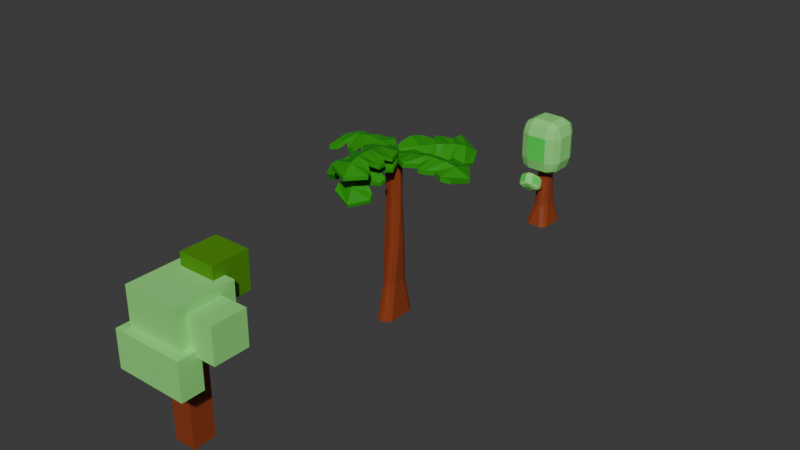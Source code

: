 # Source: arboles.blend  (saved by Blender 4.0.36; exported with 4.5.12 LTS)
import bpy
from mathutils import Matrix  # noqa: F401  (used for matrix-valued properties, if any)

bpy.ops.wm.read_factory_settings(use_empty=True)
scene = bpy.context.scene
scene.name = 'Scene'

# ---- collections
col_collection = bpy.data.collections.new('Collection'); scene.collection.children.link(col_collection)
col_palmeras = bpy.data.collections.new('palmeras'); scene.collection.children.link(col_palmeras)

# ---- materials (node trees are filled in below, after node groups)
mat_material = bpy.data.materials.new('Material')
mat_material.alpha_threshold = 0.0
mat_material.use_transparent_shadow = False
mat_material.roughness = 0.5
mat_material.line_color = (0.0, 0.0, 0.0, 1.0)
mat_material_001 = bpy.data.materials.new('Material.001')
mat_material_001.use_transparent_shadow = False
mat_material_004 = bpy.data.materials.new('Material.004')
mat_material_004.use_transparent_shadow = False
mat_material_003 = bpy.data.materials.new('Material.003')
mat_material_003.use_transparent_shadow = False
mat_material_005 = bpy.data.materials.new('Material.005')
mat_material_005.use_transparent_shadow = False
mat_material_002 = bpy.data.materials.new('Material.002')
mat_material_002.use_transparent_shadow = False
mat_material_006 = bpy.data.materials.new('Material.006')
mat_material_006.use_transparent_shadow = False
mat_material_007 = bpy.data.materials.new('Material.007')
mat_material_007.use_transparent_shadow = False
mat_material_014 = bpy.data.materials.new('Material.014')
mat_material_014.use_transparent_shadow = False
mat_material_008 = bpy.data.materials.new('Material.008')
mat_material_008.use_transparent_shadow = False
mat_material_009 = bpy.data.materials.new('Material.009')
mat_material_009.use_transparent_shadow = False
mat_material_010 = bpy.data.materials.new('Material.010')
mat_material_010.use_transparent_shadow = False
mat_material_011 = bpy.data.materials.new('Material.011')
mat_material_011.use_transparent_shadow = False
mat_material_012 = bpy.data.materials.new('Material.012')
mat_material_012.use_transparent_shadow = False
mat_material_013 = bpy.data.materials.new('Material.013')
mat_material_013.use_transparent_shadow = False
mat_material_015 = bpy.data.materials.new('Material.015')
mat_material_015.use_transparent_shadow = False
mat_material_016 = bpy.data.materials.new('Material.016')
mat_material_016.use_transparent_shadow = False
mat_material_019 = bpy.data.materials.new('Material.019')
mat_material_019.use_transparent_shadow = False
mat_material_017 = bpy.data.materials.new('Material.017')
mat_material_017.use_transparent_shadow = False
mat_material_018 = bpy.data.materials.new('Material.018')
mat_material_018.use_transparent_shadow = False
mat_material_020 = bpy.data.materials.new('Material.020')
mat_material_020.use_transparent_shadow = False

# ---- material node trees
mat_material.use_nodes = True; mat_material.node_tree.nodes.clear()
_N = mat_material.node_tree.nodes; _L = mat_material.node_tree.links
n0 = _N.new('ShaderNodeOutputMaterial'); n0.name = 'Material Output'; n0.location = (300, 300)
n1 = _N.new('ShaderNodeBsdfPrincipled'); n1.name = 'Principled BSDF'; n1.location = (10, 300)
n1.inputs[0].default_value = (0.2705, 0.04817, 0.0137, 1.0)
n1.inputs[3].default_value = 1.45
_L.new(n1.outputs[0], n0.inputs[0])
n0.is_active_output = True
mat_material_001.use_nodes = True; mat_material_001.node_tree.nodes.clear()
_N = mat_material_001.node_tree.nodes; _L = mat_material_001.node_tree.links
n0 = _N.new('ShaderNodeBsdfPrincipled'); n0.name = 'Principled BSDF'; n0.location = (10, 300)
n0.inputs[0].default_value = (0.2705, 0.7991, 0.2051, 1.0)
n0.inputs[3].default_value = 1.45
n1 = _N.new('ShaderNodeOutputMaterial'); n1.name = 'Material Output'; n1.location = (300, 300)
_L.new(n0.outputs[0], n1.inputs[0])
n1.is_active_output = True
mat_material_004.use_nodes = True; mat_material_004.node_tree.nodes.clear()
_N = mat_material_004.node_tree.nodes; _L = mat_material_004.node_tree.links
n0 = _N.new('ShaderNodeBsdfPrincipled'); n0.name = 'Principled BSDF'; n0.location = (10, 300)
n0.inputs[0].default_value = (0.05614, 0.7991, 0.08228, 1.0)
n0.inputs[3].default_value = 1.45
n1 = _N.new('ShaderNodeOutputMaterial'); n1.name = 'Material Output'; n1.location = (300, 300)
_L.new(n0.outputs[0], n1.inputs[0])
n1.is_active_output = True
mat_material_003.use_nodes = True; mat_material_003.node_tree.nodes.clear()
_N = mat_material_003.node_tree.nodes; _L = mat_material_003.node_tree.links
n0 = _N.new('ShaderNodeBsdfPrincipled'); n0.name = 'Principled BSDF'; n0.location = (10, 300)
n0.inputs[0].default_value = (0.2705, 0.7991, 0.2051, 1.0)
n0.inputs[3].default_value = 1.45
n1 = _N.new('ShaderNodeOutputMaterial'); n1.name = 'Material Output'; n1.location = (300, 300)
_L.new(n0.outputs[0], n1.inputs[0])
n1.is_active_output = True
mat_material_005.use_nodes = True; mat_material_005.node_tree.nodes.clear()
_N = mat_material_005.node_tree.nodes; _L = mat_material_005.node_tree.links
n0 = _N.new('ShaderNodeBsdfPrincipled'); n0.name = 'Principled BSDF'; n0.location = (10, 300)
n0.inputs[0].default_value = (0.05614, 0.7991, 0.08228, 1.0)
n0.inputs[3].default_value = 1.45
n1 = _N.new('ShaderNodeOutputMaterial'); n1.name = 'Material Output'; n1.location = (300, 300)
_L.new(n0.outputs[0], n1.inputs[0])
n1.is_active_output = True
mat_material_002.use_nodes = True; mat_material_002.node_tree.nodes.clear()
_N = mat_material_002.node_tree.nodes; _L = mat_material_002.node_tree.links
n0 = _N.new('ShaderNodeBsdfPrincipled'); n0.name = 'Principled BSDF'; n0.location = (10, 300)
n0.inputs[0].default_value = (0.2705, 0.7991, 0.2051, 1.0)
n0.inputs[3].default_value = 1.45
n1 = _N.new('ShaderNodeOutputMaterial'); n1.name = 'Material Output'; n1.location = (300, 300)
_L.new(n0.outputs[0], n1.inputs[0])
n1.is_active_output = True
mat_material_006.use_nodes = True; mat_material_006.node_tree.nodes.clear()
_N = mat_material_006.node_tree.nodes; _L = mat_material_006.node_tree.links
n0 = _N.new('ShaderNodeBsdfPrincipled'); n0.name = 'Principled BSDF'; n0.location = (10, 300)
n0.inputs[0].default_value = (0.05614, 0.7991, 0.08228, 1.0)
n0.inputs[3].default_value = 1.45
n1 = _N.new('ShaderNodeOutputMaterial'); n1.name = 'Material Output'; n1.location = (300, 300)
_L.new(n0.outputs[0], n1.inputs[0])
n1.is_active_output = True
mat_material_007.use_nodes = True; mat_material_007.node_tree.nodes.clear()
_N = mat_material_007.node_tree.nodes; _L = mat_material_007.node_tree.links
n0 = _N.new('ShaderNodeBsdfPrincipled'); n0.name = 'Principled BSDF'; n0.location = (10, 300)
n0.inputs[0].default_value = (0.02254, 0.3018, 0.006714, 1.0)
n0.inputs[3].default_value = 1.45
n1 = _N.new('ShaderNodeOutputMaterial'); n1.name = 'Material Output'; n1.location = (300, 300)
_L.new(n0.outputs[0], n1.inputs[0])
n1.is_active_output = True
mat_material_014.use_nodes = True; mat_material_014.node_tree.nodes.clear()
_N = mat_material_014.node_tree.nodes; _L = mat_material_014.node_tree.links
n0 = _N.new('ShaderNodeBsdfPrincipled'); n0.name = 'Principled BSDF'; n0.location = (10, 300)
n0.inputs[0].default_value = (0.2705, 0.04817, 0.0137, 1.0)
n0.inputs[3].default_value = 1.45
n1 = _N.new('ShaderNodeOutputMaterial'); n1.name = 'Material Output'; n1.location = (300, 300)
_L.new(n0.outputs[0], n1.inputs[0])
n1.is_active_output = True
mat_material_008.use_nodes = True; mat_material_008.node_tree.nodes.clear()
_N = mat_material_008.node_tree.nodes; _L = mat_material_008.node_tree.links
n0 = _N.new('ShaderNodeBsdfPrincipled'); n0.name = 'Principled BSDF'; n0.location = (10, 300)
n0.inputs[0].default_value = (0.02254, 0.3018, 0.006714, 1.0)
n0.inputs[3].default_value = 1.45
n1 = _N.new('ShaderNodeOutputMaterial'); n1.name = 'Material Output'; n1.location = (300, 300)
_L.new(n0.outputs[0], n1.inputs[0])
n1.is_active_output = True
mat_material_009.use_nodes = True; mat_material_009.node_tree.nodes.clear()
_N = mat_material_009.node_tree.nodes; _L = mat_material_009.node_tree.links
n0 = _N.new('ShaderNodeBsdfPrincipled'); n0.name = 'Principled BSDF'; n0.location = (10, 300)
n0.inputs[0].default_value = (0.02254, 0.3018, 0.006714, 1.0)
n0.inputs[3].default_value = 1.45
n1 = _N.new('ShaderNodeOutputMaterial'); n1.name = 'Material Output'; n1.location = (300, 300)
_L.new(n0.outputs[0], n1.inputs[0])
n1.is_active_output = True
mat_material_010.use_nodes = True; mat_material_010.node_tree.nodes.clear()
_N = mat_material_010.node_tree.nodes; _L = mat_material_010.node_tree.links
n0 = _N.new('ShaderNodeBsdfPrincipled'); n0.name = 'Principled BSDF'; n0.location = (10, 300)
n0.inputs[0].default_value = (0.02254, 0.3018, 0.006714, 1.0)
n0.inputs[3].default_value = 1.45
n1 = _N.new('ShaderNodeOutputMaterial'); n1.name = 'Material Output'; n1.location = (300, 300)
_L.new(n0.outputs[0], n1.inputs[0])
n1.is_active_output = True
mat_material_011.use_nodes = True; mat_material_011.node_tree.nodes.clear()
_N = mat_material_011.node_tree.nodes; _L = mat_material_011.node_tree.links
n0 = _N.new('ShaderNodeBsdfPrincipled'); n0.name = 'Principled BSDF'; n0.location = (10, 300)
n0.inputs[0].default_value = (0.02254, 0.3018, 0.006714, 1.0)
n0.inputs[3].default_value = 1.45
n1 = _N.new('ShaderNodeOutputMaterial'); n1.name = 'Material Output'; n1.location = (300, 300)
_L.new(n0.outputs[0], n1.inputs[0])
n1.is_active_output = True
mat_material_012.use_nodes = True; mat_material_012.node_tree.nodes.clear()
_N = mat_material_012.node_tree.nodes; _L = mat_material_012.node_tree.links
n0 = _N.new('ShaderNodeBsdfPrincipled'); n0.name = 'Principled BSDF'; n0.location = (10, 300)
n0.inputs[0].default_value = (0.02254, 0.3018, 0.006714, 1.0)
n0.inputs[3].default_value = 1.45
n1 = _N.new('ShaderNodeOutputMaterial'); n1.name = 'Material Output'; n1.location = (300, 300)
_L.new(n0.outputs[0], n1.inputs[0])
n1.is_active_output = True
mat_material_013.use_nodes = True; mat_material_013.node_tree.nodes.clear()
_N = mat_material_013.node_tree.nodes; _L = mat_material_013.node_tree.links
n0 = _N.new('ShaderNodeBsdfPrincipled'); n0.name = 'Principled BSDF'; n0.location = (10, 300)
n0.inputs[0].default_value = (0.02254, 0.3018, 0.006714, 1.0)
n0.inputs[3].default_value = 1.45
n1 = _N.new('ShaderNodeOutputMaterial'); n1.name = 'Material Output'; n1.location = (300, 300)
_L.new(n0.outputs[0], n1.inputs[0])
n1.is_active_output = True
mat_material_015.use_nodes = True; mat_material_015.node_tree.nodes.clear()
_N = mat_material_015.node_tree.nodes; _L = mat_material_015.node_tree.links
n0 = _N.new('ShaderNodeBsdfPrincipled'); n0.name = 'Principled BSDF'; n0.location = (10, 300)
n0.inputs[0].default_value = (0.2705, 0.04817, 0.0137, 1.0)
n0.inputs[3].default_value = 1.45
n1 = _N.new('ShaderNodeOutputMaterial'); n1.name = 'Material Output'; n1.location = (300, 300)
_L.new(n0.outputs[0], n1.inputs[0])
n1.is_active_output = True
mat_material_016.use_nodes = True; mat_material_016.node_tree.nodes.clear()
_N = mat_material_016.node_tree.nodes; _L = mat_material_016.node_tree.links
n0 = _N.new('ShaderNodeBsdfPrincipled'); n0.name = 'Principled BSDF'; n0.location = (10, 300)
n0.inputs[0].default_value = (0.2705, 0.7991, 0.2051, 1.0)
n0.inputs[3].default_value = 1.45
n1 = _N.new('ShaderNodeOutputMaterial'); n1.name = 'Material Output'; n1.location = (300, 300)
_L.new(n0.outputs[0], n1.inputs[0])
n1.is_active_output = True
mat_material_019.use_nodes = True; mat_material_019.node_tree.nodes.clear()
_N = mat_material_019.node_tree.nodes; _L = mat_material_019.node_tree.links
n0 = _N.new('ShaderNodeBsdfPrincipled'); n0.name = 'Principled BSDF'; n0.location = (10, 300)
n0.inputs[0].default_value = (0.2705, 0.7991, 0.2051, 1.0)
n0.inputs[3].default_value = 1.45
n1 = _N.new('ShaderNodeOutputMaterial'); n1.name = 'Material Output'; n1.location = (300, 300)
_L.new(n0.outputs[0], n1.inputs[0])
n1.is_active_output = True
mat_material_017.use_nodes = True; mat_material_017.node_tree.nodes.clear()
_N = mat_material_017.node_tree.nodes; _L = mat_material_017.node_tree.links
n0 = _N.new('ShaderNodeBsdfPrincipled'); n0.name = 'Principled BSDF'; n0.location = (10, 300)
n0.inputs[0].default_value = (0.07423, 0.2747, 0.003346, 1.0)
n0.inputs[3].default_value = 1.45
n1 = _N.new('ShaderNodeOutputMaterial'); n1.name = 'Material Output'; n1.location = (300, 300)
_L.new(n0.outputs[0], n1.inputs[0])
n1.is_active_output = True
mat_material_018.use_nodes = True; mat_material_018.node_tree.nodes.clear()
_N = mat_material_018.node_tree.nodes; _L = mat_material_018.node_tree.links
n0 = _N.new('ShaderNodeBsdfPrincipled'); n0.name = 'Principled BSDF'; n0.location = (10, 300)
n0.inputs[0].default_value = (0.2379, 0.7992, 0.01829, 1.0)
n0.inputs[3].default_value = 1.45
n1 = _N.new('ShaderNodeOutputMaterial'); n1.name = 'Material Output'; n1.location = (300, 300)
_L.new(n0.outputs[0], n1.inputs[0])
n1.is_active_output = True
mat_material_020.use_nodes = True; mat_material_020.node_tree.nodes.clear()
_N = mat_material_020.node_tree.nodes; _L = mat_material_020.node_tree.links
n0 = _N.new('ShaderNodeBsdfPrincipled'); n0.name = 'Principled BSDF'; n0.location = (10, 300)
n0.inputs[0].default_value = (0.2705, 0.7991, 0.2051, 1.0)
n0.inputs[3].default_value = 1.45
n1 = _N.new('ShaderNodeOutputMaterial'); n1.name = 'Material Output'; n1.location = (300, 300)
_L.new(n0.outputs[0], n1.inputs[0])
n1.is_active_output = True

# ---- world
world_world = bpy.data.worlds.new('World'); scene.world = world_world
world_world.use_nodes = True; world_world.node_tree.nodes.clear()
_N = world_world.node_tree.nodes; _L = world_world.node_tree.links
n0 = _N.new('ShaderNodeOutputWorld'); n0.name = 'World Output'; n0.location = (300, 300)
n1 = _N.new('ShaderNodeBackground'); n1.name = 'Background'; n1.location = (10, 300)
n1.inputs[0].default_value = (0.05088, 0.05088, 0.05088, 1.0)
_L.new(n1.outputs[0], n0.inputs[0])
n0.is_active_output = True
world_world.color = (0.05088, 0.05088, 0.05088)
world_world.use_sun_shadow = False
world_world.sun_shadow_jitter_overblur = 0.0

# ---- meshes
me_cube = bpy.data.meshes.new('Cube')
me_cube.from_pydata([(0.5662, 0.07314, 3.439), (0.07608, 0.5705, 3.439), (0.4226, 0.4248, 3.439), (0.5086, 1.414, -1.0), (1.0, 0.9141, -1.0), (0.8561, 1.268, -1.0), (0.0762, -0.5705, 3.439), (0.5662, -0.07161, 3.439), (0.4227, -0.4244, 3.439), (1.0, -0.953, -1.0), (0.5087, -1.455, -1.0), (0.8561, -1.308, -1.0), (-0.07608, 0.5705, 3.439), (-0.5662, 0.07314, 3.439), (-0.4226, 0.4248, 3.439), (-1.0, 0.9141, -1.0), (-0.5086, 1.414, -1.0), (-0.8561, 1.268, -1.0), (-0.5662, -0.07161, 3.439), (-0.0762, -0.5705, 3.439), (-0.4227, -0.4244, 3.439), (-0.5087, -1.455, -1.0), (-1.0, -0.953, -1.0), (-0.8561, -1.308, -1.0), (0.164, 0.9323, 0.1701), (0.6549, 0.4333, 0.1701), (0.5111, 0.7861, 0.1701), (-0.1641, -0.9323, 0.1701), (-0.6549, -0.4315, 0.1701), (-0.5112, -0.7856, 0.1701), (0.6549, -0.4315, 0.1701), (0.1641, -0.9323, 0.1701), (0.5112, -0.7856, 0.1701), (-0.6549, 0.4333, 0.1701), (-0.164, 0.9323, 0.1701), (-0.5111, 0.7861, 0.1701), (-0.5658, -0.1969, 1.776), (-0.07557, -0.6963, 1.776), (-0.4222, -0.55, 1.776), (0.1144, -0.7999, 1.071), (0.5658, 0.1985, 1.776), (0.4222, 0.5505, 1.729), (0.5658, -0.1969, 1.776), (0.07557, -0.6963, 1.776), (0.4222, -0.55, 1.776), (-0.5658, 0.1985, 1.776), (0.09615, -0.7511, 1.403), (-0.4222, 0.5505, 1.729), (0.07946, 0.707, 1.656), (-0.1824, 0.6513, 1.729), (0.2488, 0.6178, 1.729), (-0.07557, 0.672, 1.991), (0.07557, 0.6717, 1.995), (-0.07914, 0.7061, 1.662), (-0.168, 0.6384, 1.934), (-0.2015, 0.6328, 1.843), (-0.1967, 0.6418, 1.767), (0.2525, 0.6128, 1.827), (0.2381, 0.6118, 1.903), (0.1617, 0.6378, 1.969), (0.1951, 0.6567, 1.665), (0.05091, 1.91, 2.304), (0.0491, 1.905, 2.337), (-0.06734, 1.885, 2.337), (-0.01905, 1.905, 2.337), (-0.01911, 1.894, 2.455), (0.1274, 1.87, 2.337), (0.04915, 1.894, 2.457), (-0.02072, 1.91, 2.306), (-0.06087, 1.879, 2.43), (-0.07597, 1.876, 2.388), (-0.07381, 1.88, 2.354), (0.1291, 1.867, 2.381), (0.1226, 1.867, 2.415), (0.08805, 1.879, 2.445), (0.1032, 1.887, 2.308), (-0.1161, -0.8043, 1.041), (-0.09621, -0.7513, 1.401), (0.196, -0.7187, 1.345), (0.2304, -0.7184, 1.262), (0.2247, -0.7402, 1.148), (-0.2857, -0.71, 1.174), (-0.2857, -0.6965, 1.254), (-0.2513, -0.6955, 1.345), (-0.2398, -0.743, 1.095), (-0.01615, -0.8042, 1.041), (0.009959, -2.066, 1.746), (0.01627, -2.144, 1.642), (-0.06333, -2.152, 1.632), (-0.05647, -2.066, 1.745), (0.04445, -2.066, 1.725), (0.05633, -2.082, 1.697), (0.05435, -2.111, 1.662), (-0.1219, -2.096, 1.668), (-0.1219, -2.076, 1.693), (-0.11, -2.059, 1.723), (-0.1061, -2.122, 1.645), (-0.02882, -2.151, 1.632)], [], [(48, 53, 68, 61), (10, 31, 27, 21), (22, 28, 33, 15), (43, 6, 19, 37), (0, 2, 1, 12, 14, 13, 18, 20, 19, 6, 8, 7), (16, 34, 24, 3), (4, 25, 30, 9), (15, 17, 16, 3, 5, 4, 9, 11, 10, 21, 23, 22), (25, 40, 42, 30), (36, 18, 13, 45), (28, 36, 45, 33), (34, 53, 48, 24), (31, 39, 85, 76, 27), (25, 4, 5, 26), (26, 5, 3, 24), (37, 19, 20, 38), (38, 20, 18, 36), (31, 10, 11, 32), (32, 11, 9, 30), (34, 16, 17, 35), (35, 17, 15, 33), (40, 25, 26, 41), (41, 26, 24, 48, 60, 50), (21, 27, 29, 23), (23, 29, 28, 22), (43, 46, 78, 79, 80, 39, 31, 32, 44), (44, 32, 30, 42), (52, 59, 74, 67), (47, 35, 33, 45), (27, 76, 84, 81, 82, 83, 77, 37, 38, 29), (29, 38, 36, 28), (0, 40, 41, 2), (2, 41, 50, 57, 58, 59, 52, 1), (6, 43, 44, 8), (8, 44, 42, 7), (12, 51, 54, 55, 56, 49, 47, 14), (14, 47, 45, 13), (40, 0, 7, 42), (64, 65, 67, 62), (52, 51, 12, 1), (51, 52, 67, 65), (59, 58, 73, 74), (58, 57, 72, 73), (49, 56, 71, 63), (49, 53, 34, 35, 47), (64, 68, 63), (61, 68, 64, 62), (63, 71, 70, 69, 65, 64), (67, 74, 73, 72, 66, 62), (66, 75, 61, 62), (57, 50, 66, 72), (54, 51, 65, 69), (60, 48, 61, 75), (55, 54, 69, 70), (50, 60, 75, 66), (56, 55, 70, 71), (53, 49, 63, 68), (87, 92, 91, 90, 86), (79, 78, 90, 91), (76, 85, 97, 88), (82, 81, 93, 94), (77, 46, 43, 37), (89, 95, 94, 93, 96, 88), (88, 97, 87, 86, 89), (81, 84, 96, 93), (83, 82, 94, 95), (80, 79, 91, 92), (46, 77, 89, 86), (77, 83, 95, 89), (39, 80, 92, 87), (85, 39, 87, 97), (78, 46, 86, 90), (84, 76, 88, 96)])
_uv = me_cube.uv_layers.new(name='UVMap')
_uv.uv.foreach_set('vector', [0.5597, 0.3923, 0.5599, 0.3577, 0.5599, 0.3577, 0.5597, 0.3923, 0.375, 0.8114, 0.5, 0.8437, 0.5, 0.9063, 0.375, 0.9386, 0.375, 0.04373, 0.5, 0.06714, 0.5, 0.1831, 0.375, 0.2064, 0.5625, 0.8583, 0.625, 0.8582, 0.625, 0.8918, 0.5625, 0.8917, 0.625, 0.609, 0.6567, 0.5319, 0.7332, 0.5, 0.7668, 0.5, 0.8433, 0.5319, 0.875, 0.609, 0.875, 0.6407, 0.8433, 0.718, 0.7668, 0.75, 0.7332, 0.75, 0.6567, 0.718, 0.625, 0.6407, 0.375, 0.3114, 0.5, 0.3437, 0.5, 0.4063, 0.375, 0.4386, 0.375, 0.5436, 0.5, 0.5669, 0.5, 0.6829, 0.375, 0.7063, 0.125, 0.5436, 0.143, 0.5128, 0.1864, 0.5, 0.3136, 0.5, 0.357, 0.5128, 0.375, 0.5436, 0.375, 0.7063, 0.357, 0.7372, 0.3136, 0.75, 0.1864, 0.75, 0.143, 0.7372, 0.125, 0.7063, 0.5, 0.5669, 0.5625, 0.5894, 0.5625, 0.6603, 0.5, 0.6829, 0.5625, 0.08965, 0.625, 0.1093, 0.625, 0.141, 0.5625, 0.1606, 0.5, 0.06714, 0.5625, 0.08965, 0.5625, 0.1606, 0.5, 0.1831, 0.5, 0.3437, 0.5599, 0.3577, 0.5597, 0.3923, 0.5, 0.4063, 0.5, 0.8437, 0.5351, 0.8519, 0.5339, 0.8783, 0.5339, 0.8984, 0.5, 0.9063, 0.5, 0.5669, 0.375, 0.5436, 0.3837, 0.5, 0.5006, 0.5, 0.5006, 0.5, 0.3837, 0.5, 0.375, 0.4386, 0.5, 0.4063, 0.5625, 0.8917, 0.625, 0.8918, 0.625, 1.0, 0.5631, 1.0, 0.5631, 0.0, 0.625, 0.0, 0.625, 0.1093, 0.5625, 0.08965, 0.5, 0.8437, 0.375, 0.8114, 0.384, 0.75, 0.5006, 0.75, 0.5006, 0.75, 0.384, 0.75, 0.375, 0.7063, 0.5, 0.6829, 0.5, 0.3437, 0.375, 0.3114, 0.3837, 0.25, 0.5006, 0.25, 0.5006, 0.25, 0.3837, 0.25, 0.375, 0.2064, 0.5, 0.1831, 0.5625, 0.5894, 0.5, 0.5669, 0.5006, 0.5, 0.5628, 0.5, 0.5628, 0.5, 0.5006, 0.5, 0.5, 0.4063, 0.5597, 0.3923, 0.5601, 0.4283, 0.5627, 0.45, 0.375, 0.9386, 0.5, 0.9063, 0.5, 1.0, 0.384, 1.0, 0.384, 0.0, 0.5, 0.0, 0.5, 0.06714, 0.375, 0.04373, 0.5625, 0.8583, 0.548, 0.8549, 0.5458, 0.8253, 0.5426, 0.8158, 0.5382, 0.8187, 0.5351, 0.8519, 0.5, 0.8437, 0.5006, 0.75, 0.5628, 0.75, 0.5628, 0.75, 0.5006, 0.75, 0.5, 0.6829, 0.5625, 0.6603, 0.5747, 0.3917, 0.5736, 0.4186, 0.5736, 0.4186, 0.5747, 0.3917, 0.5628, 0.25, 0.5006, 0.25, 0.5, 0.1831, 0.5625, 0.1606, 0.5, 0.9063, 0.5339, 0.8984, 0.5362, 0.9352, 0.5393, 0.9496, 0.5424, 0.9506, 0.5459, 0.9413, 0.5479, 0.8951, 0.5625, 0.8917, 0.5625, 1.0, 0.5011, 1.0, 0.5011, 0.0, 0.5625, 0.0, 0.5625, 0.08965, 0.5, 0.06714, 0.625, 0.609, 0.5625, 0.5894, 0.5628, 0.5, 0.625, 0.5, 0.625, 0.5, 0.5628, 0.5, 0.5627, 0.45, 0.5672, 0.447, 0.5706, 0.4425, 0.5736, 0.4186, 0.5747, 0.3917, 0.625, 0.3918, 0.625, 0.8582, 0.5625, 0.8583, 0.5628, 0.75, 0.625, 0.75, 0.625, 0.75, 0.5628, 0.75, 0.5625, 0.6603, 0.625, 0.6407, 0.625, 0.3582, 0.5746, 0.3583, 0.572, 0.3294, 0.5678, 0.319, 0.5644, 0.3204, 0.5626, 0.3249, 0.5628, 0.25, 0.625, 0.25, 0.625, 0.25, 0.5628, 0.25, 0.5625, 0.1606, 0.625, 0.141, 0.5625, 0.5894, 0.625, 0.609, 0.625, 0.6407, 0.5625, 0.6603, 0.5625, 0.3583, 0.5746, 0.3583, 0.5747, 0.3917, 0.5625, 0.3917, 0.5747, 0.3917, 0.5746, 0.3583, 0.625, 0.3582, 0.625, 0.3918, 0.5746, 0.3583, 0.5747, 0.3917, 0.5747, 0.3917, 0.5746, 0.3583, 0.5736, 0.4186, 0.5706, 0.4425, 0.5706, 0.4425, 0.5736, 0.4186, 0.5706, 0.4425, 0.5672, 0.447, 0.5672, 0.447, 0.5706, 0.4425, 0.5626, 0.3249, 0.5644, 0.3204, 0.5644, 0.3204, 0.5626, 0.3249, 0.5626, 0.3249, 0.5599, 0.3577, 0.5, 0.3437, 0.5006, 0.25, 0.5628, 0.25, 0.5625, 0.3583, 0.5599, 0.3577, 0.5626, 0.3249, 0.5597, 0.3923, 0.5599, 0.3577, 0.5625, 0.3583, 0.5625, 0.3917, 0.5626, 0.3249, 0.5644, 0.3204, 0.5678, 0.319, 0.572, 0.3294, 0.5746, 0.3583, 0.5625, 0.3583, 0.5747, 0.3917, 0.5736, 0.4186, 0.5706, 0.4425, 0.5672, 0.447, 0.5627, 0.45, 0.5625, 0.3917, 0.5627, 0.45, 0.5601, 0.4283, 0.5597, 0.3923, 0.5625, 0.3917, 0.5672, 0.447, 0.5627, 0.45, 0.5627, 0.45, 0.5672, 0.447, 0.572, 0.3294, 0.5746, 0.3583, 0.5746, 0.3583, 0.572, 0.3294, 0.5601, 0.4283, 0.5597, 0.3923, 0.5597, 0.3923, 0.5601, 0.4283, 0.5678, 0.319, 0.572, 0.3294, 0.572, 0.3294, 0.5678, 0.319, 0.5627, 0.45, 0.5601, 0.4283, 0.5601, 0.4283, 0.5627, 0.45, 0.5644, 0.3204, 0.5678, 0.319, 0.5678, 0.319, 0.5644, 0.3204, 0.5599, 0.3577, 0.5626, 0.3249, 0.5626, 0.3249, 0.5599, 0.3577, 0.5351, 0.8519, 0.5382, 0.8187, 0.5426, 0.8158, 0.5458, 0.8253, 0.548, 0.8549, 0.5426, 0.8158, 0.5458, 0.8253, 0.5458, 0.8253, 0.5426, 0.8158, 0.5339, 0.8984, 0.5339, 0.8783, 0.5339, 0.8783, 0.5339, 0.8984, 0.5424, 0.9506, 0.5393, 0.9496, 0.5393, 0.9496, 0.5424, 0.9506, 0.5479, 0.8951, 0.548, 0.8549, 0.5625, 0.8583, 0.5625, 0.8917, 0.5479, 0.8951, 0.5459, 0.9413, 0.5424, 0.9506, 0.5393, 0.9496, 0.5362, 0.9352, 0.5339, 0.8984, 0.5339, 0.8984, 0.5339, 0.8783, 0.5351, 0.8519, 0.548, 0.8549, 0.5479, 0.8951, 0.5393, 0.9496, 0.5362, 0.9352, 0.5362, 0.9352, 0.5393, 0.9496, 0.5459, 0.9413, 0.5424, 0.9506, 0.5424, 0.9506, 0.5459, 0.9413, 0.5382, 0.8187, 0.5426, 0.8158, 0.5426, 0.8158, 0.5382, 0.8187, 0.548, 0.8549, 0.5479, 0.8951, 0.5479, 0.8951, 0.548, 0.8549, 0.5479, 0.8951, 0.5459, 0.9413, 0.5459, 0.9413, 0.5479, 0.8951, 0.5351, 0.8519, 0.5382, 0.8187, 0.5382, 0.8187, 0.5351, 0.8519, 0.5339, 0.8783, 0.5351, 0.8519, 0.5351, 0.8519, 0.5339, 0.8783, 0.5458, 0.8253, 0.548, 0.8549, 0.548, 0.8549, 0.5458, 0.8253, 0.5362, 0.9352, 0.5339, 0.8984, 0.5339, 0.8984, 0.5362, 0.9352])
me_cube.materials.append(mat_material)
me_cube.use_mirror_vertex_groups = False
me_cube.update()
me_cube_001 = bpy.data.meshes.new('Cube.001')
me_cube_001.from_pydata([(-0.5562, 2.498, 0.3735), (-0.5562, 1.887, 1.213), (-1.205, 2.498, 1.213), (-0.5562, 2.066, 0.6194), (-0.9311, 2.145, 0.7283), (-1.015, 2.066, 1.213), (-1.015, 2.498, 0.6194), (-0.5562, 1.887, 2.652), (-0.5562, 2.498, 3.491), (-1.205, 2.498, 2.652), (-0.5562, 2.066, 3.246), (-0.9311, 2.145, 3.137), (-1.015, 2.498, 3.246), (-1.015, 2.066, 2.652), (-0.5562, 3.544, 0.3735), (-1.205, 3.544, 1.213), (-0.5562, 4.155, 1.213), (-1.015, 3.544, 0.6194), (-0.9311, 3.897, 0.7283), (-1.015, 3.976, 1.213), (-0.5562, 3.976, 0.6194), (-0.5562, 3.544, 3.491), (-0.5562, 4.155, 2.652), (-1.205, 3.544, 2.652), (-0.5562, 3.976, 3.246), (-0.9311, 3.897, 3.137), (-1.015, 3.976, 2.652), (-1.015, 3.544, 3.246), (0.5562, 2.498, 0.3735), (1.205, 2.498, 1.213), (0.5562, 1.887, 1.213), (1.015, 2.498, 0.6194), (0.9311, 2.145, 0.7283), (1.015, 2.066, 1.213), (0.5562, 2.066, 0.6194), (0.5562, 2.498, 3.491), (0.5562, 1.887, 2.652), (1.205, 2.498, 2.652), (0.5562, 2.066, 3.246), (0.9311, 2.145, 3.137), (1.015, 2.066, 2.652), (1.015, 2.498, 3.246), (0.5562, 3.544, 0.3735), (0.5562, 4.155, 1.213), (1.205, 3.544, 1.213), (0.5562, 3.976, 0.6194), (0.9311, 3.897, 0.7283), (1.015, 3.976, 1.213), (1.015, 3.544, 0.6194), (0.5562, 3.544, 3.491), (1.205, 3.544, 2.652), (0.5562, 4.155, 2.652), (1.015, 3.544, 3.246), (0.9311, 3.897, 3.137), (1.015, 3.976, 2.652), (0.5562, 3.976, 3.246)], [], [(30, 36, 7, 1), (44, 50, 37, 29), (49, 21, 8, 35), (2, 9, 23, 15), (16, 22, 51, 43), (0, 3, 4, 6), (1, 5, 4, 3), (2, 6, 4, 5), (7, 10, 11, 13), (8, 12, 11, 10), (9, 13, 11, 12), (14, 17, 18, 20), (15, 19, 18, 17), (16, 20, 18, 19), (21, 24, 25, 27), (22, 26, 25, 24), (23, 27, 25, 26), (28, 31, 32, 34), (29, 33, 32, 31), (30, 34, 32, 33), (35, 38, 39, 41), (36, 40, 39, 38), (37, 41, 39, 40), (42, 45, 46, 48), (43, 47, 46, 45), (44, 48, 46, 47), (49, 52, 53, 55), (50, 54, 53, 52), (51, 55, 53, 54), (14, 0, 6, 17), (17, 6, 2, 15), (1, 7, 13, 5), (5, 13, 9, 2), (8, 21, 27, 12), (12, 27, 23, 9), (22, 16, 19, 26), (26, 19, 15, 23), (42, 14, 20, 45), (45, 20, 16, 43), (21, 49, 55, 24), (24, 55, 51, 22), (50, 44, 47, 54), (54, 47, 43, 51), (28, 42, 48, 31), (31, 48, 44, 29), (49, 35, 41, 52), (52, 41, 37, 50), (36, 30, 33, 40), (40, 33, 29, 37), (0, 28, 34, 3), (3, 34, 30, 1), (35, 8, 10, 38), (38, 10, 7, 36), (14, 42, 28, 0)])
me_cube_001.polygons.foreach_set('material_index', [1, 0, 0, 0, 0, 0, 0, 1, 0, 0, 0, 0, 0, 0, 0, 1, 0, 0, 0, 0, 0, 0, 0, 0, 0, 0, 0, 0, 0, 0, 0, 0, 0, 0, 0, 0, 0, 0, 0, 0, 0, 1, 0, 0, 0, 0, 0, 0, 0, 0, 0, 0, 0, 0])
_uv = me_cube_001.uv_layers.new(name='UVMap')
_uv.uv.foreach_set('vector', [0.4423, 0.8173, 0.5577, 0.8173, 0.5577, 0.9327, 0.4423, 0.9327, 0.4423, 0.5673, 0.5577, 0.5673, 0.5577, 0.6827, 0.4423, 0.6827, 0.6923, 0.5673, 0.8077, 0.5673, 0.8077, 0.6827, 0.6923, 0.6827, 0.4423, 0.06732, 0.5577, 0.06732, 0.5577, 0.1827, 0.4423, 0.1827, 0.4423, 0.3173, 0.5577, 0.3173, 0.5577, 0.4327, 0.4423, 0.4327, 0.1923, 0.6827, 0.1923, 0.75, 0.1535, 0.75, 0.125, 0.6827, 0.4423, 0.9327, 0.4423, 1.0, 0.4035, 1.0, 0.375, 0.9327, 0.4423, 0.06732, 0.375, 0.06732, 0.375, 0.02845, 0.4423, 0.0, 0.5577, 0.9327, 0.625, 0.9327, 0.625, 0.9715, 0.5577, 1.0, 0.8077, 0.6827, 0.875, 0.6827, 0.875, 0.7215, 0.8077, 0.75, 0.5577, 0.06732, 0.5577, 0.0, 0.5965, 0.0, 0.625, 0.06732, 0.1923, 0.5673, 0.125, 0.5673, 0.125, 0.5285, 0.1923, 0.5, 0.4423, 0.1827, 0.4423, 0.25, 0.4035, 0.25, 0.375, 0.1827, 0.4423, 0.3173, 0.375, 0.3173, 0.375, 0.2785, 0.4423, 0.25, 0.8077, 0.5673, 0.8077, 0.5, 0.8465, 0.5, 0.875, 0.5673, 0.5577, 0.3173, 0.5577, 0.25, 0.5965, 0.25, 0.625, 0.3173, 0.5577, 0.1827, 0.625, 0.1827, 0.625, 0.2215, 0.5577, 0.25, 0.3077, 0.6827, 0.375, 0.6827, 0.3845, 0.75, 0.3077, 0.75, 0.4423, 0.6827, 0.4423, 0.75, 0.3845, 0.75, 0.375, 0.6827, 0.4423, 0.8173, 0.375, 0.8173, 0.3845, 0.75, 0.4423, 0.75, 0.6923, 0.6827, 0.6923, 0.75, 0.625, 0.7405, 0.625, 0.6827, 0.5577, 0.8173, 0.5577, 0.75, 0.625, 0.7405, 0.625, 0.8173, 0.5577, 0.6827, 0.625, 0.6827, 0.625, 0.7405, 0.5577, 0.75, 0.3077, 0.5673, 0.3077, 0.5, 0.375, 0.5095, 0.375, 0.5673, 0.4423, 0.4327, 0.4423, 0.5, 0.375, 0.5095, 0.375, 0.4327, 0.4423, 0.5673, 0.375, 0.5673, 0.375, 0.5095, 0.4423, 0.5, 0.6923, 0.5673, 0.625, 0.5673, 0.6155, 0.5, 0.6923, 0.5, 0.5577, 0.5673, 0.5577, 0.5, 0.6155, 0.5, 0.625, 0.5673, 0.5577, 0.4327, 0.625, 0.4327, 0.6155, 0.5, 0.5577, 0.5, 0.1923, 0.5673, 0.1923, 0.6827, 0.125, 0.6827, 0.125, 0.5673, 0.375, 0.1827, 0.375, 0.06732, 0.4423, 0.06732, 0.4423, 0.1827, 0.4423, 0.9327, 0.5577, 0.9327, 0.5577, 1.0, 0.4423, 1.0, 0.4423, 0.0, 0.5577, 0.0, 0.5577, 0.06732, 0.4423, 0.06732, 0.8077, 0.6827, 0.8077, 0.5673, 0.875, 0.5673, 0.875, 0.6827, 0.625, 0.06732, 0.625, 0.1827, 0.5577, 0.1827, 0.5577, 0.06732, 0.5577, 0.3173, 0.4423, 0.3173, 0.4423, 0.25, 0.5577, 0.25, 0.5577, 0.25, 0.4423, 0.25, 0.4423, 0.1827, 0.5577, 0.1827, 0.3077, 0.5673, 0.1923, 0.5673, 0.1923, 0.5, 0.3077, 0.5, 0.375, 0.4327, 0.375, 0.3173, 0.4423, 0.3173, 0.4423, 0.4327, 0.8077, 0.5673, 0.6923, 0.5673, 0.6923, 0.5, 0.8077, 0.5, 0.625, 0.3173, 0.625, 0.4327, 0.5577, 0.4327, 0.5577, 0.3173, 0.5577, 0.5673, 0.4423, 0.5673, 0.4423, 0.5, 0.5577, 0.5, 0.5577, 0.5, 0.4423, 0.5, 0.4423, 0.4327, 0.5577, 0.4327, 0.3077, 0.6827, 0.3077, 0.5673, 0.375, 0.5673, 0.375, 0.6827, 0.375, 0.6827, 0.375, 0.5673, 0.4423, 0.5673, 0.4423, 0.6827, 0.6923, 0.5673, 0.6923, 0.6827, 0.625, 0.6827, 0.625, 0.5673, 0.625, 0.5673, 0.625, 0.6827, 0.5577, 0.6827, 0.5577, 0.5673, 0.5577, 0.8173, 0.4423, 0.8173, 0.4423, 0.75, 0.5577, 0.75, 0.5577, 0.75, 0.4423, 0.75, 0.4423, 0.6827, 0.5577, 0.6827, 0.1923, 0.6827, 0.3077, 0.6827, 0.3077, 0.75, 0.1923, 0.75, 0.375, 0.9327, 0.375, 0.8173, 0.4423, 0.8173, 0.4423, 0.9327, 0.6923, 0.6827, 0.8077, 0.6827, 0.8077, 0.75, 0.6923, 0.75, 0.625, 0.8173, 0.625, 0.9327, 0.5577, 0.9327, 0.5577, 0.8173, 0.1923, 0.5673, 0.3077, 0.5673, 0.3077, 0.6827, 0.1923, 0.6827])
me_cube_001.materials.append(mat_material_001)
me_cube_001.materials.append(mat_material_004)
me_cube_001.update()
me_cube_002 = bpy.data.meshes.new('Cube.002')
me_cube_002.from_pydata([(-0.1967, -1.388, 0.4961), (-0.1967, -1.286, 0.8615), (-0.4338, -1.148, 0.6867), (-0.1967, -1.416, 0.6755), (-0.3336, -1.367, 0.6776), (-0.3643, -1.246, 0.8103), (-0.3643, -1.318, 0.552), (-0.1967, -0.8748, 1.188), (-0.1967, -0.496, 1.204), (-0.4338, -0.7362, 1.013), (-0.1967, -0.6644, 1.272), (-0.3336, -0.6776, 1.224), (-0.3643, -0.5664, 1.148), (-0.3643, -0.8342, 1.137), (-0.1967, -1.151, 0.1968), (-0.4338, -0.9103, 0.3874), (-0.1967, -0.7717, 0.2127), (-0.3643, -1.08, 0.2526), (-0.3336, -0.969, 0.1765), (-0.3643, -0.8123, 0.2639), (-0.1967, -0.9821, 0.1291), (-0.1967, -0.2585, 0.9046), (-0.1967, -0.3601, 0.5393), (-0.4338, -0.4987, 0.714), (-0.1967, -0.2308, 0.7252), (-0.3336, -0.28, 0.7232), (-0.3643, -0.4007, 0.5905), (-0.3643, -0.3288, 0.8488), (0.2096, -1.388, 0.4961), (0.4467, -1.148, 0.6867), (0.2096, -1.286, 0.8615), (0.3773, -1.318, 0.552), (0.3465, -1.367, 0.6776), (0.3773, -1.246, 0.8103), (0.2096, -1.416, 0.6755), (0.2096, -0.496, 1.204), (0.2096, -0.8748, 1.188), (0.4467, -0.7362, 1.013), (0.2096, -0.6644, 1.272), (0.3465, -0.6776, 1.224), (0.3773, -0.8342, 1.137), (0.3773, -0.5664, 1.148), (0.2096, -1.151, 0.1968), (0.2096, -0.7717, 0.2127), (0.4467, -0.9103, 0.3874), (0.2096, -0.9821, 0.1291), (0.3465, -0.969, 0.1765), (0.3773, -0.8123, 0.2639), (0.3773, -1.08, 0.2526), (0.2096, -0.2585, 0.9046), (0.4467, -0.4987, 0.714), (0.2096, -0.3601, 0.5393), (0.3773, -0.3288, 0.8488), (0.3465, -0.28, 0.7232), (0.3773, -0.4007, 0.5905), (0.2096, -0.2308, 0.7252)], [], [(30, 36, 7, 1), (44, 50, 37, 29), (49, 21, 8, 35), (2, 9, 23, 15), (16, 22, 51, 43), (0, 3, 4, 6), (1, 5, 4, 3), (2, 6, 4, 5), (7, 10, 11, 13), (8, 12, 11, 10), (9, 13, 11, 12), (14, 17, 18, 20), (15, 19, 18, 17), (16, 20, 18, 19), (21, 24, 25, 27), (22, 26, 25, 24), (23, 27, 25, 26), (28, 31, 32, 34), (29, 33, 32, 31), (30, 34, 32, 33), (35, 38, 39, 41), (36, 40, 39, 38), (37, 41, 39, 40), (42, 45, 46, 48), (43, 47, 46, 45), (44, 48, 46, 47), (49, 52, 53, 55), (50, 54, 53, 52), (51, 55, 53, 54), (14, 0, 6, 17), (17, 6, 2, 15), (1, 7, 13, 5), (5, 13, 9, 2), (8, 21, 27, 12), (12, 27, 23, 9), (22, 16, 19, 26), (26, 19, 15, 23), (42, 14, 20, 45), (45, 20, 16, 43), (21, 49, 55, 24), (24, 55, 51, 22), (50, 44, 47, 54), (54, 47, 43, 51), (28, 42, 48, 31), (31, 48, 44, 29), (49, 35, 41, 52), (52, 41, 37, 50), (36, 30, 33, 40), (40, 33, 29, 37), (0, 28, 34, 3), (3, 34, 30, 1), (35, 8, 10, 38), (38, 10, 7, 36), (14, 42, 28, 0)])
me_cube_002.polygons.foreach_set('material_index', [1, 0, 0, 1, 0, 0, 0, 0, 0, 0, 0, 0, 0, 0, 0, 0, 0, 0, 1, 0, 0, 0, 0, 0, 0, 0, 1, 0, 0, 1, 0, 0, 0, 1, 0, 0, 0, 0, 1, 0, 0, 0, 0, 0, 0, 0, 0, 0, 0, 0, 0, 0, 0, 0])
_uv = me_cube_002.uv_layers.new(name='UVMap')
_uv.uv.foreach_set('vector', [0.4423, 0.8173, 0.5577, 0.8173, 0.5577, 0.9327, 0.4423, 0.9327, 0.4423, 0.5673, 0.5577, 0.5673, 0.5577, 0.6827, 0.4423, 0.6827, 0.6923, 0.5673, 0.8077, 0.5673, 0.8077, 0.6827, 0.6923, 0.6827, 0.4423, 0.06732, 0.5577, 0.06732, 0.5577, 0.1827, 0.4423, 0.1827, 0.4423, 0.3173, 0.5577, 0.3173, 0.5577, 0.4327, 0.4423, 0.4327, 0.1923, 0.6827, 0.1923, 0.75, 0.1535, 0.75, 0.125, 0.6827, 0.4423, 0.9327, 0.4423, 1.0, 0.4035, 1.0, 0.375, 0.9327, 0.4423, 0.06732, 0.375, 0.06732, 0.375, 0.02845, 0.4423, 0.0, 0.5577, 0.9327, 0.625, 0.9327, 0.625, 0.9715, 0.5577, 1.0, 0.8077, 0.6827, 0.875, 0.6827, 0.875, 0.7215, 0.8077, 0.75, 0.5577, 0.06732, 0.5577, 0.0, 0.5965, 0.0, 0.625, 0.06732, 0.1923, 0.5673, 0.125, 0.5673, 0.125, 0.5285, 0.1923, 0.5, 0.4423, 0.1827, 0.4423, 0.25, 0.4035, 0.25, 0.375, 0.1827, 0.4423, 0.3173, 0.375, 0.3173, 0.375, 0.2785, 0.4423, 0.25, 0.8077, 0.5673, 0.8077, 0.5, 0.8465, 0.5, 0.875, 0.5673, 0.5577, 0.3173, 0.5577, 0.25, 0.5965, 0.25, 0.625, 0.3173, 0.5577, 0.1827, 0.625, 0.1827, 0.625, 0.2215, 0.5577, 0.25, 0.3077, 0.6827, 0.375, 0.6827, 0.3845, 0.75, 0.3077, 0.75, 0.4423, 0.6827, 0.4423, 0.75, 0.3845, 0.75, 0.375, 0.6827, 0.4423, 0.8173, 0.375, 0.8173, 0.3845, 0.75, 0.4423, 0.75, 0.6923, 0.6827, 0.6923, 0.75, 0.625, 0.7405, 0.625, 0.6827, 0.5577, 0.8173, 0.5577, 0.75, 0.625, 0.7405, 0.625, 0.8173, 0.5577, 0.6827, 0.625, 0.6827, 0.625, 0.7405, 0.5577, 0.75, 0.3077, 0.5673, 0.3077, 0.5, 0.375, 0.5095, 0.375, 0.5673, 0.4423, 0.4327, 0.4423, 0.5, 0.375, 0.5095, 0.375, 0.4327, 0.4423, 0.5673, 0.375, 0.5673, 0.375, 0.5095, 0.4423, 0.5, 0.6923, 0.5673, 0.625, 0.5673, 0.6155, 0.5, 0.6923, 0.5, 0.5577, 0.5673, 0.5577, 0.5, 0.6155, 0.5, 0.625, 0.5673, 0.5577, 0.4327, 0.625, 0.4327, 0.6155, 0.5, 0.5577, 0.5, 0.1923, 0.5673, 0.1923, 0.6827, 0.125, 0.6827, 0.125, 0.5673, 0.375, 0.1827, 0.375, 0.06732, 0.4423, 0.06732, 0.4423, 0.1827, 0.4423, 0.9327, 0.5577, 0.9327, 0.5577, 1.0, 0.4423, 1.0, 0.4423, 0.0, 0.5577, 0.0, 0.5577, 0.06732, 0.4423, 0.06732, 0.8077, 0.6827, 0.8077, 0.5673, 0.875, 0.5673, 0.875, 0.6827, 0.625, 0.06732, 0.625, 0.1827, 0.5577, 0.1827, 0.5577, 0.06732, 0.5577, 0.3173, 0.4423, 0.3173, 0.4423, 0.25, 0.5577, 0.25, 0.5577, 0.25, 0.4423, 0.25, 0.4423, 0.1827, 0.5577, 0.1827, 0.3077, 0.5673, 0.1923, 0.5673, 0.1923, 0.5, 0.3077, 0.5, 0.375, 0.4327, 0.375, 0.3173, 0.4423, 0.3173, 0.4423, 0.4327, 0.8077, 0.5673, 0.6923, 0.5673, 0.6923, 0.5, 0.8077, 0.5, 0.625, 0.3173, 0.625, 0.4327, 0.5577, 0.4327, 0.5577, 0.3173, 0.5577, 0.5673, 0.4423, 0.5673, 0.4423, 0.5, 0.5577, 0.5, 0.5577, 0.5, 0.4423, 0.5, 0.4423, 0.4327, 0.5577, 0.4327, 0.3077, 0.6827, 0.3077, 0.5673, 0.375, 0.5673, 0.375, 0.6827, 0.375, 0.6827, 0.375, 0.5673, 0.4423, 0.5673, 0.4423, 0.6827, 0.6923, 0.5673, 0.6923, 0.6827, 0.625, 0.6827, 0.625, 0.5673, 0.625, 0.5673, 0.625, 0.6827, 0.5577, 0.6827, 0.5577, 0.5673, 0.5577, 0.8173, 0.4423, 0.8173, 0.4423, 0.75, 0.5577, 0.75, 0.5577, 0.75, 0.4423, 0.75, 0.4423, 0.6827, 0.5577, 0.6827, 0.1923, 0.6827, 0.3077, 0.6827, 0.3077, 0.75, 0.1923, 0.75, 0.375, 0.9327, 0.375, 0.8173, 0.4423, 0.8173, 0.4423, 0.9327, 0.6923, 0.6827, 0.8077, 0.6827, 0.8077, 0.75, 0.6923, 0.75, 0.625, 0.8173, 0.625, 0.9327, 0.5577, 0.9327, 0.5577, 0.8173, 0.1923, 0.5673, 0.3077, 0.5673, 0.3077, 0.6827, 0.1923, 0.6827])
me_cube_002.materials.append(mat_material_003)
me_cube_002.materials.append(mat_material_005)
me_cube_002.update()
me_cube_003 = bpy.data.meshes.new('Cube.003')
me_cube_003.from_pydata([(-0.1967, -1.388, 0.4961), (-0.1967, -1.286, 0.8615), (-0.4338, -1.148, 0.6867), (-0.1967, -1.416, 0.6755), (-0.3336, -1.367, 0.6776), (-0.3643, -1.246, 0.8103), (-0.3643, -1.318, 0.552), (-0.1967, -0.8748, 1.188), (-0.1967, -0.496, 1.204), (-0.4338, -0.7362, 1.013), (-0.1967, -0.6644, 1.272), (-0.3336, -0.6776, 1.224), (-0.3643, -0.5664, 1.148), (-0.3643, -0.8342, 1.137), (-0.1967, -1.151, 0.1968), (-0.4338, -0.9103, 0.3874), (-0.1967, -0.7717, 0.2127), (-0.3643, -1.08, 0.2526), (-0.3336, -0.969, 0.1765), (-0.3643, -0.8123, 0.2639), (-0.1967, -0.9821, 0.1291), (-0.1967, -0.2585, 0.9046), (-0.1967, -0.3601, 0.5393), (-0.4338, -0.4987, 0.714), (-0.1967, -0.2308, 0.7252), (-0.3336, -0.28, 0.7232), (-0.3643, -0.4007, 0.5905), (-0.3643, -0.3288, 0.8488), (0.2096, -1.388, 0.4961), (0.4467, -1.148, 0.6867), (0.2096, -1.286, 0.8615), (0.3773, -1.318, 0.552), (0.3465, -1.367, 0.6776), (0.3773, -1.246, 0.8103), (0.2096, -1.416, 0.6755), (0.2096, -0.496, 1.204), (0.2096, -0.8748, 1.188), (0.4467, -0.7362, 1.013), (0.2096, -0.6644, 1.272), (0.3465, -0.6776, 1.224), (0.3773, -0.8342, 1.137), (0.3773, -0.5664, 1.148), (0.2096, -1.151, 0.1968), (0.2096, -0.7717, 0.2127), (0.4467, -0.9103, 0.3874), (0.2096, -0.9821, 0.1291), (0.3465, -0.969, 0.1765), (0.3773, -0.8123, 0.2639), (0.3773, -1.08, 0.2526), (0.2096, -0.2585, 0.9046), (0.4467, -0.4987, 0.714), (0.2096, -0.3601, 0.5393), (0.3773, -0.3288, 0.8488), (0.3465, -0.28, 0.7232), (0.3773, -0.4007, 0.5905), (0.2096, -0.2308, 0.7252)], [], [(30, 36, 7, 1), (44, 50, 37, 29), (49, 21, 8, 35), (2, 9, 23, 15), (16, 22, 51, 43), (0, 3, 4, 6), (1, 5, 4, 3), (2, 6, 4, 5), (7, 10, 11, 13), (8, 12, 11, 10), (9, 13, 11, 12), (14, 17, 18, 20), (15, 19, 18, 17), (16, 20, 18, 19), (21, 24, 25, 27), (22, 26, 25, 24), (23, 27, 25, 26), (28, 31, 32, 34), (29, 33, 32, 31), (30, 34, 32, 33), (35, 38, 39, 41), (36, 40, 39, 38), (37, 41, 39, 40), (42, 45, 46, 48), (43, 47, 46, 45), (44, 48, 46, 47), (49, 52, 53, 55), (50, 54, 53, 52), (51, 55, 53, 54), (14, 0, 6, 17), (17, 6, 2, 15), (1, 7, 13, 5), (5, 13, 9, 2), (8, 21, 27, 12), (12, 27, 23, 9), (22, 16, 19, 26), (26, 19, 15, 23), (42, 14, 20, 45), (45, 20, 16, 43), (21, 49, 55, 24), (24, 55, 51, 22), (50, 44, 47, 54), (54, 47, 43, 51), (28, 42, 48, 31), (31, 48, 44, 29), (49, 35, 41, 52), (52, 41, 37, 50), (36, 30, 33, 40), (40, 33, 29, 37), (0, 28, 34, 3), (3, 34, 30, 1), (35, 8, 10, 38), (38, 10, 7, 36), (14, 42, 28, 0)])
me_cube_003.polygons.foreach_set('material_index', [0, 1, 1, 0, 0, 0, 0, 0, 0, 0, 1, 0, 0, 0, 0, 1, 0, 0, 0, 0, 0, 1, 0, 0, 0, 0, 0, 0, 0, 0, 1, 0, 0, 0, 0, 0, 0, 0, 0, 0, 0, 0, 0, 0, 0, 0, 0, 0, 0, 1, 0, 0, 0, 0])
_uv = me_cube_003.uv_layers.new(name='UVMap')
_uv.uv.foreach_set('vector', [0.4423, 0.8173, 0.5577, 0.8173, 0.5577, 0.9327, 0.4423, 0.9327, 0.4423, 0.5673, 0.5577, 0.5673, 0.5577, 0.6827, 0.4423, 0.6827, 0.6923, 0.5673, 0.8077, 0.5673, 0.8077, 0.6827, 0.6923, 0.6827, 0.4423, 0.06732, 0.5577, 0.06732, 0.5577, 0.1827, 0.4423, 0.1827, 0.4423, 0.3173, 0.5577, 0.3173, 0.5577, 0.4327, 0.4423, 0.4327, 0.1923, 0.6827, 0.1923, 0.75, 0.1535, 0.75, 0.125, 0.6827, 0.4423, 0.9327, 0.4423, 1.0, 0.4035, 1.0, 0.375, 0.9327, 0.4423, 0.06732, 0.375, 0.06732, 0.375, 0.02845, 0.4423, 0.0, 0.5577, 0.9327, 0.625, 0.9327, 0.625, 0.9715, 0.5577, 1.0, 0.8077, 0.6827, 0.875, 0.6827, 0.875, 0.7215, 0.8077, 0.75, 0.5577, 0.06732, 0.5577, 0.0, 0.5965, 0.0, 0.625, 0.06732, 0.1923, 0.5673, 0.125, 0.5673, 0.125, 0.5285, 0.1923, 0.5, 0.4423, 0.1827, 0.4423, 0.25, 0.4035, 0.25, 0.375, 0.1827, 0.4423, 0.3173, 0.375, 0.3173, 0.375, 0.2785, 0.4423, 0.25, 0.8077, 0.5673, 0.8077, 0.5, 0.8465, 0.5, 0.875, 0.5673, 0.5577, 0.3173, 0.5577, 0.25, 0.5965, 0.25, 0.625, 0.3173, 0.5577, 0.1827, 0.625, 0.1827, 0.625, 0.2215, 0.5577, 0.25, 0.3077, 0.6827, 0.375, 0.6827, 0.3845, 0.75, 0.3077, 0.75, 0.4423, 0.6827, 0.4423, 0.75, 0.3845, 0.75, 0.375, 0.6827, 0.4423, 0.8173, 0.375, 0.8173, 0.3845, 0.75, 0.4423, 0.75, 0.6923, 0.6827, 0.6923, 0.75, 0.625, 0.7405, 0.625, 0.6827, 0.5577, 0.8173, 0.5577, 0.75, 0.625, 0.7405, 0.625, 0.8173, 0.5577, 0.6827, 0.625, 0.6827, 0.625, 0.7405, 0.5577, 0.75, 0.3077, 0.5673, 0.3077, 0.5, 0.375, 0.5095, 0.375, 0.5673, 0.4423, 0.4327, 0.4423, 0.5, 0.375, 0.5095, 0.375, 0.4327, 0.4423, 0.5673, 0.375, 0.5673, 0.375, 0.5095, 0.4423, 0.5, 0.6923, 0.5673, 0.625, 0.5673, 0.6155, 0.5, 0.6923, 0.5, 0.5577, 0.5673, 0.5577, 0.5, 0.6155, 0.5, 0.625, 0.5673, 0.5577, 0.4327, 0.625, 0.4327, 0.6155, 0.5, 0.5577, 0.5, 0.1923, 0.5673, 0.1923, 0.6827, 0.125, 0.6827, 0.125, 0.5673, 0.375, 0.1827, 0.375, 0.06732, 0.4423, 0.06732, 0.4423, 0.1827, 0.4423, 0.9327, 0.5577, 0.9327, 0.5577, 1.0, 0.4423, 1.0, 0.4423, 0.0, 0.5577, 0.0, 0.5577, 0.06732, 0.4423, 0.06732, 0.8077, 0.6827, 0.8077, 0.5673, 0.875, 0.5673, 0.875, 0.6827, 0.625, 0.06732, 0.625, 0.1827, 0.5577, 0.1827, 0.5577, 0.06732, 0.5577, 0.3173, 0.4423, 0.3173, 0.4423, 0.25, 0.5577, 0.25, 0.5577, 0.25, 0.4423, 0.25, 0.4423, 0.1827, 0.5577, 0.1827, 0.3077, 0.5673, 0.1923, 0.5673, 0.1923, 0.5, 0.3077, 0.5, 0.375, 0.4327, 0.375, 0.3173, 0.4423, 0.3173, 0.4423, 0.4327, 0.8077, 0.5673, 0.6923, 0.5673, 0.6923, 0.5, 0.8077, 0.5, 0.625, 0.3173, 0.625, 0.4327, 0.5577, 0.4327, 0.5577, 0.3173, 0.5577, 0.5673, 0.4423, 0.5673, 0.4423, 0.5, 0.5577, 0.5, 0.5577, 0.5, 0.4423, 0.5, 0.4423, 0.4327, 0.5577, 0.4327, 0.3077, 0.6827, 0.3077, 0.5673, 0.375, 0.5673, 0.375, 0.6827, 0.375, 0.6827, 0.375, 0.5673, 0.4423, 0.5673, 0.4423, 0.6827, 0.6923, 0.5673, 0.6923, 0.6827, 0.625, 0.6827, 0.625, 0.5673, 0.625, 0.5673, 0.625, 0.6827, 0.5577, 0.6827, 0.5577, 0.5673, 0.5577, 0.8173, 0.4423, 0.8173, 0.4423, 0.75, 0.5577, 0.75, 0.5577, 0.75, 0.4423, 0.75, 0.4423, 0.6827, 0.5577, 0.6827, 0.1923, 0.6827, 0.3077, 0.6827, 0.3077, 0.75, 0.1923, 0.75, 0.375, 0.9327, 0.375, 0.8173, 0.4423, 0.8173, 0.4423, 0.9327, 0.6923, 0.6827, 0.8077, 0.6827, 0.8077, 0.75, 0.6923, 0.75, 0.625, 0.8173, 0.625, 0.9327, 0.5577, 0.9327, 0.5577, 0.8173, 0.1923, 0.5673, 0.3077, 0.5673, 0.3077, 0.6827, 0.1923, 0.6827])
me_cube_003.materials.append(mat_material_002)
me_cube_003.materials.append(mat_material_006)
me_cube_003.update()
me_plane = bpy.data.meshes.new('Plane')
me_plane.from_pydata([(-1.012, -1.0, -0.04102), (0.749, -0.4806, -0.1127), (-1.0, 1.0, 0.0), (0.7293, 0.3504, -0.1574), (-1.291, -3.886e-06, -0.1458), (0.9965, -0.07162, -0.2495), (-0.7908, -0.8308, -0.03568), (-0.2017, -0.8917, -0.0313), (0.4712, -0.7834, 0.0), (0.482, 0.7965, 0.0), (-0.09112, 1.005, 0.006343), (-0.736, 1.097, 0.01506), (0.3506, 0.09309, 0.1523), (-0.2704, 0.09309, 0.3301), (-0.8913, 0.09309, 0.2389), (-0.614, -0.449, 0.2156), (-0.4915, 0.7165, 0.01966), (-0.6155, 0.09309, 0.3255), (-0.4184, -0.8417, -0.03738), (-0.2854, 0.9775, 0.01068), (-0.443, 0.09309, 0.3164), (-0.1015, -0.4327, 0.1583), (-0.01244, 0.6152, 0.019), (-0.0636, 0.09309, 0.2982), (0.1104, -0.9063, -0.05383), (0.3342, 1.0, 0.0), (0.1448, 0.09309, 0.207), (-1.294, -0.002471, -0.3303), (-1.015, -1.002, -0.2255), (0.4685, -0.7859, -0.1844), (0.7463, -0.483, -0.2972), (0.9938, -0.07409, -0.4339), (0.7266, 0.348, -0.3418), (-0.7387, 1.094, -0.1694), (-1.003, 0.9975, -0.1844), (-0.894, 0.09062, 0.05446), (-0.7935, -0.8333, -0.2201), (-0.4211, -0.8442, -0.2218), (-0.2044, -0.8942, -0.2157), (0.1077, -0.9087, -0.2383), (0.4793, 0.7941, -0.1844), (-0.01511, 0.6128, -0.1654), (-0.0938, 1.002, -0.1781), (-0.4942, 0.714, -0.1648), (0.3479, 0.09062, -0.03213), (-0.06628, 0.09062, 0.1137), (-0.273, 0.09062, 0.1456), (-0.6182, 0.09062, 0.1411), (-0.6166, -0.4515, 0.03112), (-0.288, 0.975, -0.1738), (-0.4456, 0.09062, 0.1319), (-0.1041, -0.4352, -0.0261), (0.3316, 0.9975, -0.1844), (0.1421, 0.09062, 0.02256)], [], [(12, 9, 3, 5), (8, 12, 5, 1), (0, 4, 14, 6), (18, 20, 13, 7), (24, 26, 12, 8), (4, 2, 11, 14), (20, 19, 10, 13), (26, 25, 9, 12), (14, 11, 16, 17), (6, 14, 17, 15), (17, 16, 19, 20), (15, 17, 20, 18), (13, 10, 22, 23), (7, 13, 23, 21), (23, 22, 25, 26), (21, 23, 26, 24), (44, 31, 32, 40), (29, 30, 31, 44), (28, 36, 35, 27), (37, 38, 46, 50), (39, 29, 44, 53), (27, 35, 33, 34), (50, 46, 42, 49), (53, 44, 40, 52), (35, 47, 43, 33), (36, 48, 47, 35), (47, 50, 49, 43), (48, 37, 50, 47), (46, 45, 41, 42), (38, 51, 45, 46), (45, 53, 52, 41), (51, 39, 53, 45), (25, 22, 41, 52), (22, 10, 42, 41), (2, 4, 27, 34), (16, 11, 33, 43), (15, 18, 37, 48), (1, 5, 31, 30), (10, 19, 49, 42), (0, 6, 36, 28), (6, 15, 48, 36), (21, 24, 39, 51), (4, 0, 28, 27), (18, 7, 38, 37), (19, 16, 43, 49), (9, 25, 52, 40), (8, 1, 30, 29), (24, 8, 29, 39), (5, 3, 32, 31), (7, 21, 51, 38), (3, 9, 40, 32), (11, 2, 34, 33)])
_uv = me_plane.uv_layers.new(name='UVMap')
_uv.uv.foreach_set('vector', [0.75, 0.5, 0.75, 1.0, 1.0, 1.0, 1.0, 0.5, 0.75, 0.0, 0.75, 0.5, 1.0, 0.5, 1.0, 0.0, 0.0, 0.0, 0.0, 0.5, 0.25, 0.5, 0.25, 0.0, 0.4305, 0.0, 0.4305, 0.5, 0.5, 0.5, 0.5, 0.0, 0.6671, 0.0, 0.6671, 0.5, 0.75, 0.5, 0.75, 0.0, 0.0, 0.5, 0.0, 1.0, 0.25, 1.0, 0.25, 0.5, 0.4305, 0.5, 0.4305, 1.0, 0.5, 1.0, 0.5, 0.5, 0.6671, 0.5, 0.6671, 1.0, 0.75, 1.0, 0.75, 0.5, 0.25, 0.5, 0.25, 1.0, 0.361, 1.0, 0.361, 0.5, 0.25, 0.0, 0.25, 0.5, 0.361, 0.5, 0.361, 0.0, 0.361, 0.5, 0.361, 1.0, 0.4305, 1.0, 0.4305, 0.5, 0.361, 0.0, 0.361, 0.5, 0.4305, 0.5, 0.4305, 0.0, 0.5, 0.5, 0.5, 1.0, 0.5842, 1.0, 0.5842, 0.5, 0.5, 0.0, 0.5, 0.5, 0.5842, 0.5, 0.5842, 0.0, 0.5842, 0.5, 0.5842, 1.0, 0.6671, 1.0, 0.6671, 0.5, 0.5842, 0.0, 0.5842, 0.5, 0.6671, 0.5, 0.6671, 0.0, 0.75, 0.5, 1.0, 0.5, 1.0, 1.0, 0.75, 1.0, 0.75, 0.0, 1.0, 0.0, 1.0, 0.5, 0.75, 0.5, 0.0, 0.0, 0.25, 0.0, 0.25, 0.5, 0.0, 0.5, 0.4305, 0.0, 0.5, 0.0, 0.5, 0.5, 0.4305, 0.5, 0.6671, 0.0, 0.75, 0.0, 0.75, 0.5, 0.6671, 0.5, 0.0, 0.5, 0.25, 0.5, 0.25, 1.0, 0.0, 1.0, 0.4305, 0.5, 0.5, 0.5, 0.5, 1.0, 0.4305, 1.0, 0.6671, 0.5, 0.75, 0.5, 0.75, 1.0, 0.6671, 1.0, 0.25, 0.5, 0.361, 0.5, 0.361, 1.0, 0.25, 1.0, 0.25, 0.0, 0.361, 0.0, 0.361, 0.5, 0.25, 0.5, 0.361, 0.5, 0.4305, 0.5, 0.4305, 1.0, 0.361, 1.0, 0.361, 0.0, 0.4305, 0.0, 0.4305, 0.5, 0.361, 0.5, 0.5, 0.5, 0.5842, 0.5, 0.5842, 1.0, 0.5, 1.0, 0.5, 0.0, 0.5842, 0.0, 0.5842, 0.5, 0.5, 0.5, 0.5842, 0.5, 0.6671, 0.5, 0.6671, 1.0, 0.5842, 1.0, 0.5842, 0.0, 0.6671, 0.0, 0.6671, 0.5, 0.5842, 0.5, 0.6671, 1.0, 0.5842, 1.0, 0.5842, 1.0, 0.6671, 1.0, 0.5842, 1.0, 0.5, 1.0, 0.5, 1.0, 0.5842, 1.0, 0.0, 1.0, 0.0, 0.5, 0.0, 0.5, 0.0, 1.0, 0.361, 1.0, 0.25, 1.0, 0.25, 1.0, 0.361, 1.0, 0.361, 0.0, 0.4305, 0.0, 0.4305, 0.0, 0.361, 0.0, 1.0, 0.0, 1.0, 0.5, 1.0, 0.5, 1.0, 0.0, 0.5, 1.0, 0.4305, 1.0, 0.4305, 1.0, 0.5, 1.0, 0.0, 0.0, 0.25, 0.0, 0.25, 0.0, 0.0, 0.0, 0.25, 0.0, 0.361, 0.0, 0.361, 0.0, 0.25, 0.0, 0.5842, 0.0, 0.6671, 0.0, 0.6671, 0.0, 0.5842, 0.0, 0.0, 0.5, 0.0, 0.0, 0.0, 0.0, 0.0, 0.5, 0.4305, 0.0, 0.5, 0.0, 0.5, 0.0, 0.4305, 0.0, 0.4305, 1.0, 0.361, 1.0, 0.361, 1.0, 0.4305, 1.0, 0.75, 1.0, 0.6671, 1.0, 0.6671, 1.0, 0.75, 1.0, 0.75, 0.0, 1.0, 0.0, 1.0, 0.0, 0.75, 0.0, 0.6671, 0.0, 0.75, 0.0, 0.75, 0.0, 0.6671, 0.0, 1.0, 0.5, 1.0, 1.0, 1.0, 1.0, 1.0, 0.5, 0.5, 0.0, 0.5842, 0.0, 0.5842, 0.0, 0.5, 0.0, 1.0, 1.0, 0.75, 1.0, 0.75, 1.0, 1.0, 1.0, 0.25, 1.0, 0.0, 1.0, 0.0, 1.0, 0.25, 1.0])
me_plane.materials.append(mat_material_007)
me_plane.update()
me_cube_004 = bpy.data.meshes.new('Cube.004')
me_cube_004.from_pydata([(0.09323, -2.873, -2.509), (-1.173, -1.942, -2.509), (-0.8666, -2.6, -2.509), (-1.173, -0.08113, 6.259), (0.438, -1.0, 6.259), (-0.8668, -0.7309, 6.259), (-1.173, 1.942, -2.509), (-0.4226, 2.873, -2.509), (-0.8666, 2.6, -2.509), (-0.1272, 1.0, 6.259), (-1.173, 0.08113, 6.259), (-0.8668, 0.7309, 6.259), (1.175, -1.943, -2.509), (-0.3345, -2.873, -2.509), (0.8684, -2.6, -2.509), (0.1282, -1.0, 6.259), (1.175, -0.08126, 6.259), (0.8687, -0.7309, 6.259), (-0.3603, 2.866, -2.432), (1.175, 1.943, -2.509), (0.8684, 2.6, -2.509), (1.175, 0.08126, 6.259), (0.1282, 1.0, 6.259), (0.8687, 0.7309, 6.259), (0.299, -1.851, -0.5539), (-0.9768, -0.9236, -0.5539), (-0.6703, -1.579, -0.5539), (0.3661, -1.407, 1.45), (-1.173, -0.4835, 1.45), (-0.8667, -1.136, 1.45), (-1.173, -0.1182, 3.797), (0.4308, -1.038, 3.797), (-0.8667, -0.7687, 3.797), (-0.1271, 1.038, 3.797), (-1.173, 0.1182, 3.797), (-0.8667, 0.7687, 3.797), (-0.127, 1.407, 1.45), (-1.173, 0.4835, 1.45), (-0.8667, 1.136, 1.45), (-0.9768, 0.9236, -0.5539), (-0.4445, 1.843, -0.5539), (-0.6703, 1.579, -0.5539), (1.175, 0.1183, 3.797), (0.1281, 1.038, 3.797), (0.8686, 0.7688, 3.797), (1.175, 0.4837, 1.45), (0.1278, 1.407, 1.45), (0.8686, 1.136, 1.45), (0.2311, 1.537, -0.5539), (0.9051, 0.9238, -0.5539), (0.5982, 1.579, -0.5539), (0.1281, -1.038, 3.797), (1.175, -0.1183, 3.797), (0.8686, -0.7688, 3.797), (0.1278, -1.407, 1.45), (1.175, -0.4837, 1.45), (0.8686, -1.136, 1.45), (0.9051, -0.9238, -0.5539), (-0.1428, -1.851, -0.5539), (0.5982, -1.579, -0.5539)], [], [(21, 23, 22, 9, 11, 10, 3, 5, 4, 15, 17, 16), (19, 49, 57, 12), (25, 28, 37, 39), (30, 3, 10, 34), (13, 58, 24, 0), (7, 40, 48, 18), (51, 15, 4, 31), (28, 30, 34, 37), (36, 33, 43, 46), (42, 21, 16, 52), (49, 45, 55, 57), (33, 9, 22, 43), (45, 42, 52, 55), (40, 36, 46, 48), (6, 8, 7, 18, 20, 19, 12, 14, 13, 0, 2, 1), (58, 54, 27, 24), (54, 51, 31, 27), (31, 4, 5, 32), (32, 5, 3, 30), (40, 7, 8, 41), (41, 8, 6, 39), (49, 19, 20, 50), (50, 20, 18, 48), (58, 13, 14, 59), (59, 14, 12, 57), (0, 24, 26, 2), (2, 26, 25, 1), (24, 27, 29, 26), (26, 29, 28, 25), (27, 31, 32, 29), (29, 32, 30, 28), (9, 33, 35, 11), (11, 35, 34, 10), (33, 36, 38, 35), (35, 38, 37, 34), (36, 40, 41, 38), (38, 41, 39, 37), (21, 42, 44, 23), (23, 44, 43, 22), (42, 45, 47, 44), (44, 47, 46, 43), (45, 49, 50, 47), (47, 50, 48, 46), (15, 51, 53, 17), (17, 53, 52, 16), (51, 54, 56, 53), (53, 56, 55, 52), (54, 58, 59, 56), (56, 59, 57, 55), (1, 25, 39, 6)])
_uv = me_cube_004.uv_layers.new(name='UVMap')
_uv.uv.foreach_set('vector', [0.625, 0.6148, 0.6576, 0.5336, 0.7365, 0.5, 0.7637, 0.5, 0.8424, 0.5336, 0.875, 0.6149, 0.875, 0.6351, 0.8424, 0.7164, 0.7637, 0.75, 0.7365, 0.75, 0.6576, 0.7164, 0.625, 0.6352, 0.375, 0.5405, 0.4375, 0.5626, 0.4375, 0.6874, 0.375, 0.7095, 0.4375, 0.06263, 0.5, 0.08203, 0.5, 0.168, 0.4375, 0.1874, 0.5625, 0.1108, 0.625, 0.1149, 0.625, 0.1351, 0.5625, 0.1392, 0.375, 0.8616, 0.4375, 0.8892, 0.4375, 0.861, 0.375, 0.8886, 0.375, 0.3614, 0.4375, 0.389, 0.4375, 0.3608, 0.375, 0.3884, 0.5625, 0.8615, 0.625, 0.8615, 0.625, 0.8887, 0.5625, 0.8887, 0.5, 0.08203, 0.5625, 0.1108, 0.5625, 0.1392, 0.5, 0.168, 0.5, 0.3614, 0.5625, 0.3613, 0.5625, 0.3885, 0.5, 0.3885, 0.5625, 0.6108, 0.625, 0.6148, 0.625, 0.6352, 0.5625, 0.6392, 0.4375, 0.5626, 0.5, 0.582, 0.5, 0.668, 0.4375, 0.6874, 0.5625, 0.3613, 0.625, 0.3613, 0.625, 0.3885, 0.5625, 0.3885, 0.5, 0.582, 0.5625, 0.6108, 0.5625, 0.6392, 0.5, 0.668, 0.4375, 0.389, 0.5, 0.3614, 0.5, 0.3885, 0.4375, 0.3608, 0.125, 0.5405, 0.1576, 0.5119, 0.2364, 0.5, 0.2634, 0.5, 0.3423, 0.5119, 0.375, 0.5405, 0.375, 0.7095, 0.3423, 0.7381, 0.2634, 0.75, 0.2364, 0.75, 0.1576, 0.7381, 0.125, 0.7095, 0.4375, 0.8892, 0.5, 0.8615, 0.5, 0.8886, 0.4375, 0.861, 0.5, 0.8615, 0.5625, 0.8615, 0.5625, 0.8887, 0.5, 0.8886, 0.5625, 0.8887, 0.625, 0.8887, 0.625, 1.0, 0.5627, 1.0, 0.5627, 0.0, 0.625, 0.0, 0.625, 0.1149, 0.5625, 0.1108, 0.4375, 0.389, 0.375, 0.3614, 0.3791, 0.25, 0.4381, 0.25, 0.4381, 0.25, 0.3791, 0.25, 0.375, 0.2095, 0.4375, 0.1874, 0.4375, 0.5626, 0.375, 0.5405, 0.3793, 0.5, 0.438, 0.5, 0.438, 0.5, 0.3793, 0.5, 0.375, 0.3884, 0.4375, 0.3608, 0.4375, 0.8892, 0.375, 0.8616, 0.3793, 0.75, 0.438, 0.75, 0.438, 0.75, 0.3793, 0.75, 0.375, 0.7095, 0.4375, 0.6874, 0.375, 0.8886, 0.4375, 0.861, 0.4375, 1.0, 0.3791, 1.0, 0.3791, 0.0, 0.4375, 0.0, 0.4375, 0.06263, 0.375, 0.04048, 0.4375, 0.861, 0.5, 0.8886, 0.5, 1.0, 0.4387, 1.0, 0.4387, 0.0, 0.5, 0.0, 0.5, 0.08203, 0.4375, 0.06263, 0.5, 0.8886, 0.5625, 0.8887, 0.5625, 1.0, 0.5016, 1.0, 0.5016, 0.0, 0.5625, 0.0, 0.5625, 0.1108, 0.5, 0.08203, 0.625, 0.3613, 0.5625, 0.3613, 0.5626, 0.25, 0.625, 0.25, 0.625, 0.25, 0.5626, 0.25, 0.5625, 0.1392, 0.625, 0.1351, 0.5625, 0.3613, 0.5, 0.3614, 0.5008, 0.25, 0.5626, 0.25, 0.5626, 0.25, 0.5008, 0.25, 0.5, 0.168, 0.5625, 0.1392, 0.5, 0.3614, 0.4375, 0.389, 0.4381, 0.25, 0.5008, 0.25, 0.5008, 0.25, 0.4381, 0.25, 0.4375, 0.1874, 0.5, 0.168, 0.625, 0.6148, 0.5625, 0.6108, 0.5626, 0.5, 0.625, 0.5, 0.625, 0.5, 0.5626, 0.5, 0.5625, 0.3885, 0.625, 0.3885, 0.5625, 0.6108, 0.5, 0.582, 0.5008, 0.5, 0.5626, 0.5, 0.5626, 0.5, 0.5008, 0.5, 0.5, 0.3885, 0.5625, 0.3885, 0.5, 0.582, 0.4375, 0.5626, 0.438, 0.5, 0.5008, 0.5, 0.5008, 0.5, 0.438, 0.5, 0.4375, 0.3608, 0.5, 0.3885, 0.625, 0.8615, 0.5625, 0.8615, 0.5626, 0.75, 0.625, 0.75, 0.625, 0.75, 0.5626, 0.75, 0.5625, 0.6392, 0.625, 0.6352, 0.5625, 0.8615, 0.5, 0.8615, 0.5008, 0.75, 0.5626, 0.75, 0.5626, 0.75, 0.5008, 0.75, 0.5, 0.668, 0.5625, 0.6392, 0.5, 0.8615, 0.4375, 0.8892, 0.438, 0.75, 0.5008, 0.75, 0.5008, 0.75, 0.438, 0.75, 0.4375, 0.6874, 0.5, 0.668, 0.375, 0.04048, 0.4375, 0.06263, 0.4375, 0.1874, 0.375, 0.2095])
me_cube_004.materials.append(mat_material_014)
me_cube_004.update()
me_plane_001 = bpy.data.meshes.new('Plane.001')
me_plane_001.from_pydata([(-1.012, -1.0, -0.04102), (0.749, -0.4806, -0.1127), (-1.0, 1.0, 0.0), (0.7293, 0.3504, -0.1574), (-1.291, -3.886e-06, -0.1458), (0.9965, -0.07162, -0.2495), (-0.7908, -0.8308, -0.03568), (-0.2017, -0.8917, -0.0313), (0.4712, -0.7834, 0.0), (0.482, 0.7965, 0.0), (-0.09112, 1.005, 0.006343), (-0.736, 1.097, 0.01506), (0.3506, 0.09309, 0.1523), (-0.2704, 0.09309, 0.3301), (-0.8913, 0.09309, 0.2389), (-0.614, -0.449, 0.2156), (-0.4915, 0.7165, 0.01966), (-0.6155, 0.09309, 0.3255), (-0.4184, -0.8417, -0.03738), (-0.2854, 0.9775, 0.01068), (-0.443, 0.09309, 0.3164), (-0.1015, -0.4327, 0.1583), (-0.01244, 0.6152, 0.019), (-0.0636, 0.09309, 0.2982), (0.1104, -0.9063, -0.05383), (0.3342, 1.0, 0.0), (0.1448, 0.09309, 0.207), (-1.295, -0.0031, -0.3773), (-1.016, -1.003, -0.2725), (0.4678, -0.7865, -0.2315), (0.7456, -0.4837, -0.3442), (0.9931, -0.07471, -0.4809), (0.7259, 0.3473, -0.3889), (-0.7394, 1.094, -0.2164), (-1.003, 0.9969, -0.2315), (-0.8947, 0.08999, 0.007455), (-0.7942, -0.8339, -0.2671), (-0.4217, -0.8448, -0.2688), (-0.2051, -0.8948, -0.2628), (0.1071, -0.9094, -0.2853), (0.4786, 0.7935, -0.2315), (-0.0158, 0.6122, -0.2125), (-0.09448, 1.002, -0.2251), (-0.4949, 0.7134, -0.2118), (0.3473, 0.08999, -0.07914), (-0.06696, 0.08999, 0.0667), (-0.2737, 0.08999, 0.09861), (-0.6189, 0.08999, 0.09405), (-0.6173, -0.4521, -0.01589), (-0.2887, 0.9744, -0.2208), (-0.4463, 0.08999, 0.08494), (-0.1048, -0.4358, -0.0731), (0.3309, 0.9969, -0.2315), (0.1414, 0.08999, -0.02445)], [], [(12, 9, 3, 5), (8, 12, 5, 1), (0, 4, 14, 6), (18, 20, 13, 7), (24, 26, 12, 8), (4, 2, 11, 14), (20, 19, 10, 13), (26, 25, 9, 12), (14, 11, 16, 17), (6, 14, 17, 15), (17, 16, 19, 20), (15, 17, 20, 18), (13, 10, 22, 23), (7, 13, 23, 21), (23, 22, 25, 26), (21, 23, 26, 24), (44, 31, 32, 40), (29, 30, 31, 44), (28, 36, 35, 27), (37, 38, 46, 50), (39, 29, 44, 53), (27, 35, 33, 34), (50, 46, 42, 49), (53, 44, 40, 52), (35, 47, 43, 33), (36, 48, 47, 35), (47, 50, 49, 43), (48, 37, 50, 47), (46, 45, 41, 42), (38, 51, 45, 46), (45, 53, 52, 41), (51, 39, 53, 45), (25, 22, 41, 52), (22, 10, 42, 41), (2, 4, 27, 34), (16, 11, 33, 43), (15, 18, 37, 48), (1, 5, 31, 30), (10, 19, 49, 42), (0, 6, 36, 28), (6, 15, 48, 36), (21, 24, 39, 51), (4, 0, 28, 27), (18, 7, 38, 37), (19, 16, 43, 49), (9, 25, 52, 40), (8, 1, 30, 29), (24, 8, 29, 39), (5, 3, 32, 31), (7, 21, 51, 38), (3, 9, 40, 32), (11, 2, 34, 33)])
_uv = me_plane_001.uv_layers.new(name='UVMap')
_uv.uv.foreach_set('vector', [0.75, 0.5, 0.75, 1.0, 1.0, 1.0, 1.0, 0.5, 0.75, 0.0, 0.75, 0.5, 1.0, 0.5, 1.0, 0.0, 0.0, 0.0, 0.0, 0.5, 0.25, 0.5, 0.25, 0.0, 0.4305, 0.0, 0.4305, 0.5, 0.5, 0.5, 0.5, 0.0, 0.6671, 0.0, 0.6671, 0.5, 0.75, 0.5, 0.75, 0.0, 0.0, 0.5, 0.0, 1.0, 0.25, 1.0, 0.25, 0.5, 0.4305, 0.5, 0.4305, 1.0, 0.5, 1.0, 0.5, 0.5, 0.6671, 0.5, 0.6671, 1.0, 0.75, 1.0, 0.75, 0.5, 0.25, 0.5, 0.25, 1.0, 0.361, 1.0, 0.361, 0.5, 0.25, 0.0, 0.25, 0.5, 0.361, 0.5, 0.361, 0.0, 0.361, 0.5, 0.361, 1.0, 0.4305, 1.0, 0.4305, 0.5, 0.361, 0.0, 0.361, 0.5, 0.4305, 0.5, 0.4305, 0.0, 0.5, 0.5, 0.5, 1.0, 0.5842, 1.0, 0.5842, 0.5, 0.5, 0.0, 0.5, 0.5, 0.5842, 0.5, 0.5842, 0.0, 0.5842, 0.5, 0.5842, 1.0, 0.6671, 1.0, 0.6671, 0.5, 0.5842, 0.0, 0.5842, 0.5, 0.6671, 0.5, 0.6671, 0.0, 0.75, 0.5, 1.0, 0.5, 1.0, 1.0, 0.75, 1.0, 0.75, 0.0, 1.0, 0.0, 1.0, 0.5, 0.75, 0.5, 0.0, 0.0, 0.25, 0.0, 0.25, 0.5, 0.0, 0.5, 0.4305, 0.0, 0.5, 0.0, 0.5, 0.5, 0.4305, 0.5, 0.6671, 0.0, 0.75, 0.0, 0.75, 0.5, 0.6671, 0.5, 0.0, 0.5, 0.25, 0.5, 0.25, 1.0, 0.0, 1.0, 0.4305, 0.5, 0.5, 0.5, 0.5, 1.0, 0.4305, 1.0, 0.6671, 0.5, 0.75, 0.5, 0.75, 1.0, 0.6671, 1.0, 0.25, 0.5, 0.361, 0.5, 0.361, 1.0, 0.25, 1.0, 0.25, 0.0, 0.361, 0.0, 0.361, 0.5, 0.25, 0.5, 0.361, 0.5, 0.4305, 0.5, 0.4305, 1.0, 0.361, 1.0, 0.361, 0.0, 0.4305, 0.0, 0.4305, 0.5, 0.361, 0.5, 0.5, 0.5, 0.5842, 0.5, 0.5842, 1.0, 0.5, 1.0, 0.5, 0.0, 0.5842, 0.0, 0.5842, 0.5, 0.5, 0.5, 0.5842, 0.5, 0.6671, 0.5, 0.6671, 1.0, 0.5842, 1.0, 0.5842, 0.0, 0.6671, 0.0, 0.6671, 0.5, 0.5842, 0.5, 0.6671, 1.0, 0.5842, 1.0, 0.5842, 1.0, 0.6671, 1.0, 0.5842, 1.0, 0.5, 1.0, 0.5, 1.0, 0.5842, 1.0, 0.0, 1.0, 0.0, 0.5, 0.0, 0.5, 0.0, 1.0, 0.361, 1.0, 0.25, 1.0, 0.25, 1.0, 0.361, 1.0, 0.361, 0.0, 0.4305, 0.0, 0.4305, 0.0, 0.361, 0.0, 1.0, 0.0, 1.0, 0.5, 1.0, 0.5, 1.0, 0.0, 0.5, 1.0, 0.4305, 1.0, 0.4305, 1.0, 0.5, 1.0, 0.0, 0.0, 0.25, 0.0, 0.25, 0.0, 0.0, 0.0, 0.25, 0.0, 0.361, 0.0, 0.361, 0.0, 0.25, 0.0, 0.5842, 0.0, 0.6671, 0.0, 0.6671, 0.0, 0.5842, 0.0, 0.0, 0.5, 0.0, 0.0, 0.0, 0.0, 0.0, 0.5, 0.4305, 0.0, 0.5, 0.0, 0.5, 0.0, 0.4305, 0.0, 0.4305, 1.0, 0.361, 1.0, 0.361, 1.0, 0.4305, 1.0, 0.75, 1.0, 0.6671, 1.0, 0.6671, 1.0, 0.75, 1.0, 0.75, 0.0, 1.0, 0.0, 1.0, 0.0, 0.75, 0.0, 0.6671, 0.0, 0.75, 0.0, 0.75, 0.0, 0.6671, 0.0, 1.0, 0.5, 1.0, 1.0, 1.0, 1.0, 1.0, 0.5, 0.5, 0.0, 0.5842, 0.0, 0.5842, 0.0, 0.5, 0.0, 1.0, 1.0, 0.75, 1.0, 0.75, 1.0, 1.0, 1.0, 0.25, 1.0, 0.0, 1.0, 0.0, 1.0, 0.25, 1.0])
me_plane_001.materials.append(mat_material_008)
me_plane_001.update()
me_plane_002 = bpy.data.meshes.new('Plane.002')
me_plane_002.from_pydata([(-1.012, -1.0, -0.04102), (0.749, -0.4806, -0.1127), (-1.0, 1.0, 0.0), (0.7293, 0.3504, -0.1574), (-1.291, -3.886e-06, -0.1458), (0.9965, -0.07162, -0.2495), (-0.7908, -0.8308, -0.03568), (-0.2017, -0.8917, -0.0313), (0.4712, -0.7834, 0.0), (0.482, 0.7965, 0.0), (-0.09112, 1.005, 0.006343), (-0.736, 1.097, 0.01506), (0.3506, 0.09309, 0.1523), (-0.2704, 0.09309, 0.3301), (-0.8913, 0.09309, 0.2389), (-0.614, -0.449, 0.2156), (-0.4915, 0.7165, 0.01966), (-0.6155, 0.09309, 0.3255), (-0.4184, -0.8417, -0.03738), (-0.2854, 0.9775, 0.01068), (-0.443, 0.09309, 0.3164), (-0.1015, -0.4327, 0.1583), (-0.01244, 0.6152, 0.019), (-0.0636, 0.09309, 0.2982), (0.1104, -0.9063, -0.05383), (0.3342, 1.0, 0.0), (0.1448, 0.09309, 0.207), (-1.295, -0.003056, -0.374), (-1.016, -1.003, -0.2691), (0.4679, -0.7865, -0.2281), (0.7457, -0.4836, -0.3408), (0.9932, -0.07467, -0.4776), (0.726, 0.3474, -0.3855), (-0.7393, 1.094, -0.213), (-1.003, 0.9969, -0.2281), (-0.8946, 0.09004, 0.0108), (-0.7941, -0.8339, -0.2638), (-0.4217, -0.8448, -0.2655), (-0.205, -0.8948, -0.2594), (0.1071, -0.9093, -0.2819), (0.4787, 0.7935, -0.2281), (-0.01575, 0.6122, -0.2091), (-0.09444, 1.002, -0.2218), (-0.4948, 0.7134, -0.2085), (0.3473, 0.09004, -0.0758), (-0.06691, 0.09004, 0.07005), (-0.2737, 0.09004, 0.1019), (-0.6189, 0.09004, 0.09739), (-0.6173, -0.452, -0.01254), (-0.2887, 0.9745, -0.2174), (-0.4463, 0.09004, 0.08828), (-0.1048, -0.4358, -0.06976), (0.3309, 0.9969, -0.2281), (0.1414, 0.09004, -0.02111)], [], [(12, 9, 3, 5), (8, 12, 5, 1), (0, 4, 14, 6), (18, 20, 13, 7), (24, 26, 12, 8), (4, 2, 11, 14), (20, 19, 10, 13), (26, 25, 9, 12), (14, 11, 16, 17), (6, 14, 17, 15), (17, 16, 19, 20), (15, 17, 20, 18), (13, 10, 22, 23), (7, 13, 23, 21), (23, 22, 25, 26), (21, 23, 26, 24), (44, 31, 32, 40), (29, 30, 31, 44), (28, 36, 35, 27), (37, 38, 46, 50), (39, 29, 44, 53), (27, 35, 33, 34), (50, 46, 42, 49), (53, 44, 40, 52), (35, 47, 43, 33), (36, 48, 47, 35), (47, 50, 49, 43), (48, 37, 50, 47), (46, 45, 41, 42), (38, 51, 45, 46), (45, 53, 52, 41), (51, 39, 53, 45), (19, 16, 43, 49), (9, 25, 52, 40), (8, 1, 30, 29), (24, 8, 29, 39), (5, 3, 32, 31), (7, 21, 51, 38), (3, 9, 40, 32), (11, 2, 34, 33), (25, 22, 41, 52), (22, 10, 42, 41), (2, 4, 27, 34), (16, 11, 33, 43), (15, 18, 37, 48), (1, 5, 31, 30), (10, 19, 49, 42), (0, 6, 36, 28), (6, 15, 48, 36), (21, 24, 39, 51), (4, 0, 28, 27), (18, 7, 38, 37)])
_uv = me_plane_002.uv_layers.new(name='UVMap')
_uv.uv.foreach_set('vector', [0.75, 0.5, 0.75, 1.0, 1.0, 1.0, 1.0, 0.5, 0.75, 0.0, 0.75, 0.5, 1.0, 0.5, 1.0, 0.0, 0.0, 0.0, 0.0, 0.5, 0.25, 0.5, 0.25, 0.0, 0.4305, 0.0, 0.4305, 0.5, 0.5, 0.5, 0.5, 0.0, 0.6671, 0.0, 0.6671, 0.5, 0.75, 0.5, 0.75, 0.0, 0.0, 0.5, 0.0, 1.0, 0.25, 1.0, 0.25, 0.5, 0.4305, 0.5, 0.4305, 1.0, 0.5, 1.0, 0.5, 0.5, 0.6671, 0.5, 0.6671, 1.0, 0.75, 1.0, 0.75, 0.5, 0.25, 0.5, 0.25, 1.0, 0.361, 1.0, 0.361, 0.5, 0.25, 0.0, 0.25, 0.5, 0.361, 0.5, 0.361, 0.0, 0.361, 0.5, 0.361, 1.0, 0.4305, 1.0, 0.4305, 0.5, 0.361, 0.0, 0.361, 0.5, 0.4305, 0.5, 0.4305, 0.0, 0.5, 0.5, 0.5, 1.0, 0.5842, 1.0, 0.5842, 0.5, 0.5, 0.0, 0.5, 0.5, 0.5842, 0.5, 0.5842, 0.0, 0.5842, 0.5, 0.5842, 1.0, 0.6671, 1.0, 0.6671, 0.5, 0.5842, 0.0, 0.5842, 0.5, 0.6671, 0.5, 0.6671, 0.0, 0.75, 0.5, 1.0, 0.5, 1.0, 1.0, 0.75, 1.0, 0.75, 0.0, 1.0, 0.0, 1.0, 0.5, 0.75, 0.5, 0.0, 0.0, 0.25, 0.0, 0.25, 0.5, 0.0, 0.5, 0.4305, 0.0, 0.5, 0.0, 0.5, 0.5, 0.4305, 0.5, 0.6671, 0.0, 0.75, 0.0, 0.75, 0.5, 0.6671, 0.5, 0.0, 0.5, 0.25, 0.5, 0.25, 1.0, 0.0, 1.0, 0.4305, 0.5, 0.5, 0.5, 0.5, 1.0, 0.4305, 1.0, 0.6671, 0.5, 0.75, 0.5, 0.75, 1.0, 0.6671, 1.0, 0.25, 0.5, 0.361, 0.5, 0.361, 1.0, 0.25, 1.0, 0.25, 0.0, 0.361, 0.0, 0.361, 0.5, 0.25, 0.5, 0.361, 0.5, 0.4305, 0.5, 0.4305, 1.0, 0.361, 1.0, 0.361, 0.0, 0.4305, 0.0, 0.4305, 0.5, 0.361, 0.5, 0.5, 0.5, 0.5842, 0.5, 0.5842, 1.0, 0.5, 1.0, 0.5, 0.0, 0.5842, 0.0, 0.5842, 0.5, 0.5, 0.5, 0.5842, 0.5, 0.6671, 0.5, 0.6671, 1.0, 0.5842, 1.0, 0.5842, 0.0, 0.6671, 0.0, 0.6671, 0.5, 0.5842, 0.5, 0.4305, 1.0, 0.361, 1.0, 0.361, 1.0, 0.4305, 1.0, 0.75, 1.0, 0.6671, 1.0, 0.6671, 1.0, 0.75, 1.0, 0.75, 0.0, 1.0, 0.0, 1.0, 0.0, 0.75, 0.0, 0.6671, 0.0, 0.75, 0.0, 0.75, 0.0, 0.6671, 0.0, 1.0, 0.5, 1.0, 1.0, 1.0, 1.0, 1.0, 0.5, 0.5, 0.0, 0.5842, 0.0, 0.5842, 0.0, 0.5, 0.0, 1.0, 1.0, 0.75, 1.0, 0.75, 1.0, 1.0, 1.0, 0.25, 1.0, 0.0, 1.0, 0.0, 1.0, 0.25, 1.0, 0.6671, 1.0, 0.5842, 1.0, 0.5842, 1.0, 0.6671, 1.0, 0.5842, 1.0, 0.5, 1.0, 0.5, 1.0, 0.5842, 1.0, 0.0, 1.0, 0.0, 0.5, 0.0, 0.5, 0.0, 1.0, 0.361, 1.0, 0.25, 1.0, 0.25, 1.0, 0.361, 1.0, 0.361, 0.0, 0.4305, 0.0, 0.4305, 0.0, 0.361, 0.0, 1.0, 0.0, 1.0, 0.5, 1.0, 0.5, 1.0, 0.0, 0.5, 1.0, 0.4305, 1.0, 0.4305, 1.0, 0.5, 1.0, 0.0, 0.0, 0.25, 0.0, 0.25, 0.0, 0.0, 0.0, 0.25, 0.0, 0.361, 0.0, 0.361, 0.0, 0.25, 0.0, 0.5842, 0.0, 0.6671, 0.0, 0.6671, 0.0, 0.5842, 0.0, 0.0, 0.5, 0.0, 0.0, 0.0, 0.0, 0.0, 0.5, 0.4305, 0.0, 0.5, 0.0, 0.5, 0.0, 0.4305, 0.0])
me_plane_002.materials.append(mat_material_009)
me_plane_002.update()
me_plane_003 = bpy.data.meshes.new('Plane.003')
me_plane_003.from_pydata([(-1.012, -1.0, -0.04102), (0.749, -0.4806, -0.1127), (-1.0, 1.0, 0.0), (0.7293, 0.3504, -0.1574), (-1.291, -3.886e-06, -0.1458), (0.9965, -0.07162, -0.2495), (-0.7908, -0.8308, -0.03568), (-0.2017, -0.8917, -0.0313), (0.4712, -0.7834, 0.0), (0.482, 0.7965, 0.0), (-0.09112, 1.005, 0.006343), (-0.736, 1.097, 0.01506), (0.3506, 0.09309, 0.1523), (-0.2704, 0.09309, 0.3301), (-0.8913, 0.09309, 0.2389), (-0.614, -0.449, 0.2156), (-0.4915, 0.7165, 0.01966), (-0.6155, 0.09309, 0.3255), (-0.4184, -0.8417, -0.03738), (-0.2854, 0.9775, 0.01068), (-0.443, 0.09309, 0.3164), (-0.1015, -0.4327, 0.1583), (-0.01244, 0.6152, 0.019), (-0.0636, 0.09309, 0.2982), (0.1104, -0.9063, -0.05383), (0.3342, 1.0, 0.0), (0.1448, 0.09309, 0.207), (-1.294, -0.002596, -0.3396), (-1.015, -1.003, -0.2347), (0.4684, -0.786, -0.1937), (0.7462, -0.4832, -0.3065), (0.9937, -0.07421, -0.4432), (0.7265, 0.3478, -0.3511), (-0.7388, 1.094, -0.1787), (-1.003, 0.9974, -0.1937), (-0.8941, 0.0905, 0.04518), (-0.7936, -0.8334, -0.2294), (-0.4212, -0.8443, -0.2311), (-0.2045, -0.8943, -0.225), (0.1076, -0.9089, -0.2476), (0.4792, 0.794, -0.1937), (-0.01525, 0.6127, -0.1747), (-0.09394, 1.002, -0.1874), (-0.4943, 0.7139, -0.1741), (0.3478, 0.0905, -0.04142), (-0.06641, 0.0905, 0.1044), (-0.2732, 0.0905, 0.1363), (-0.6184, 0.0905, 0.1318), (-0.6168, -0.4516, 0.02184), (-0.2882, 0.9749, -0.183), (-0.4458, 0.0905, 0.1227), (-0.1043, -0.4353, -0.03538), (0.3314, 0.9974, -0.1937), (0.1419, 0.0905, 0.01327)], [], [(12, 9, 3, 5), (8, 12, 5, 1), (0, 4, 14, 6), (18, 20, 13, 7), (24, 26, 12, 8), (4, 2, 11, 14), (20, 19, 10, 13), (26, 25, 9, 12), (14, 11, 16, 17), (6, 14, 17, 15), (17, 16, 19, 20), (15, 17, 20, 18), (13, 10, 22, 23), (7, 13, 23, 21), (23, 22, 25, 26), (21, 23, 26, 24), (44, 31, 32, 40), (29, 30, 31, 44), (28, 36, 35, 27), (37, 38, 46, 50), (39, 29, 44, 53), (27, 35, 33, 34), (50, 46, 42, 49), (53, 44, 40, 52), (35, 47, 43, 33), (36, 48, 47, 35), (47, 50, 49, 43), (48, 37, 50, 47), (46, 45, 41, 42), (38, 51, 45, 46), (45, 53, 52, 41), (51, 39, 53, 45), (25, 22, 41, 52), (22, 10, 42, 41), (2, 4, 27, 34), (16, 11, 33, 43), (15, 18, 37, 48), (1, 5, 31, 30), (10, 19, 49, 42), (0, 6, 36, 28), (6, 15, 48, 36), (21, 24, 39, 51), (4, 0, 28, 27), (18, 7, 38, 37), (19, 16, 43, 49), (9, 25, 52, 40), (8, 1, 30, 29), (24, 8, 29, 39), (5, 3, 32, 31), (7, 21, 51, 38), (3, 9, 40, 32), (11, 2, 34, 33)])
_uv = me_plane_003.uv_layers.new(name='UVMap')
_uv.uv.foreach_set('vector', [0.75, 0.5, 0.75, 1.0, 1.0, 1.0, 1.0, 0.5, 0.75, 0.0, 0.75, 0.5, 1.0, 0.5, 1.0, 0.0, 0.0, 0.0, 0.0, 0.5, 0.25, 0.5, 0.25, 0.0, 0.4305, 0.0, 0.4305, 0.5, 0.5, 0.5, 0.5, 0.0, 0.6671, 0.0, 0.6671, 0.5, 0.75, 0.5, 0.75, 0.0, 0.0, 0.5, 0.0, 1.0, 0.25, 1.0, 0.25, 0.5, 0.4305, 0.5, 0.4305, 1.0, 0.5, 1.0, 0.5, 0.5, 0.6671, 0.5, 0.6671, 1.0, 0.75, 1.0, 0.75, 0.5, 0.25, 0.5, 0.25, 1.0, 0.361, 1.0, 0.361, 0.5, 0.25, 0.0, 0.25, 0.5, 0.361, 0.5, 0.361, 0.0, 0.361, 0.5, 0.361, 1.0, 0.4305, 1.0, 0.4305, 0.5, 0.361, 0.0, 0.361, 0.5, 0.4305, 0.5, 0.4305, 0.0, 0.5, 0.5, 0.5, 1.0, 0.5842, 1.0, 0.5842, 0.5, 0.5, 0.0, 0.5, 0.5, 0.5842, 0.5, 0.5842, 0.0, 0.5842, 0.5, 0.5842, 1.0, 0.6671, 1.0, 0.6671, 0.5, 0.5842, 0.0, 0.5842, 0.5, 0.6671, 0.5, 0.6671, 0.0, 0.75, 0.5, 1.0, 0.5, 1.0, 1.0, 0.75, 1.0, 0.75, 0.0, 1.0, 0.0, 1.0, 0.5, 0.75, 0.5, 0.0, 0.0, 0.25, 0.0, 0.25, 0.5, 0.0, 0.5, 0.4305, 0.0, 0.5, 0.0, 0.5, 0.5, 0.4305, 0.5, 0.6671, 0.0, 0.75, 0.0, 0.75, 0.5, 0.6671, 0.5, 0.0, 0.5, 0.25, 0.5, 0.25, 1.0, 0.0, 1.0, 0.4305, 0.5, 0.5, 0.5, 0.5, 1.0, 0.4305, 1.0, 0.6671, 0.5, 0.75, 0.5, 0.75, 1.0, 0.6671, 1.0, 0.25, 0.5, 0.361, 0.5, 0.361, 1.0, 0.25, 1.0, 0.25, 0.0, 0.361, 0.0, 0.361, 0.5, 0.25, 0.5, 0.361, 0.5, 0.4305, 0.5, 0.4305, 1.0, 0.361, 1.0, 0.361, 0.0, 0.4305, 0.0, 0.4305, 0.5, 0.361, 0.5, 0.5, 0.5, 0.5842, 0.5, 0.5842, 1.0, 0.5, 1.0, 0.5, 0.0, 0.5842, 0.0, 0.5842, 0.5, 0.5, 0.5, 0.5842, 0.5, 0.6671, 0.5, 0.6671, 1.0, 0.5842, 1.0, 0.5842, 0.0, 0.6671, 0.0, 0.6671, 0.5, 0.5842, 0.5, 0.6671, 1.0, 0.5842, 1.0, 0.5842, 1.0, 0.6671, 1.0, 0.5842, 1.0, 0.5, 1.0, 0.5, 1.0, 0.5842, 1.0, 0.0, 1.0, 0.0, 0.5, 0.0, 0.5, 0.0, 1.0, 0.361, 1.0, 0.25, 1.0, 0.25, 1.0, 0.361, 1.0, 0.361, 0.0, 0.4305, 0.0, 0.4305, 0.0, 0.361, 0.0, 1.0, 0.0, 1.0, 0.5, 1.0, 0.5, 1.0, 0.0, 0.5, 1.0, 0.4305, 1.0, 0.4305, 1.0, 0.5, 1.0, 0.0, 0.0, 0.25, 0.0, 0.25, 0.0, 0.0, 0.0, 0.25, 0.0, 0.361, 0.0, 0.361, 0.0, 0.25, 0.0, 0.5842, 0.0, 0.6671, 0.0, 0.6671, 0.0, 0.5842, 0.0, 0.0, 0.5, 0.0, 0.0, 0.0, 0.0, 0.0, 0.5, 0.4305, 0.0, 0.5, 0.0, 0.5, 0.0, 0.4305, 0.0, 0.4305, 1.0, 0.361, 1.0, 0.361, 1.0, 0.4305, 1.0, 0.75, 1.0, 0.6671, 1.0, 0.6671, 1.0, 0.75, 1.0, 0.75, 0.0, 1.0, 0.0, 1.0, 0.0, 0.75, 0.0, 0.6671, 0.0, 0.75, 0.0, 0.75, 0.0, 0.6671, 0.0, 1.0, 0.5, 1.0, 1.0, 1.0, 1.0, 1.0, 0.5, 0.5, 0.0, 0.5842, 0.0, 0.5842, 0.0, 0.5, 0.0, 1.0, 1.0, 0.75, 1.0, 0.75, 1.0, 1.0, 1.0, 0.25, 1.0, 0.0, 1.0, 0.0, 1.0, 0.25, 1.0])
me_plane_003.materials.append(mat_material_010)
me_plane_003.update()
me_plane_004 = bpy.data.meshes.new('Plane.004')
me_plane_004.from_pydata([(-1.012, -1.0, -0.04102), (0.749, -0.4806, -0.1127), (-1.0, 1.0, 0.0), (0.7293, 0.3504, -0.1574), (-1.291, -3.886e-06, -0.1458), (0.9965, -0.07162, -0.2495), (-0.7908, -0.8308, -0.03568), (-0.2017, -0.8917, -0.0313), (0.4712, -0.7834, 0.0), (0.482, 0.7965, 0.0), (-0.09112, 1.005, 0.006343), (-0.736, 1.097, 0.01506), (0.3506, 0.09309, 0.1523), (-0.2704, 0.09309, 0.3301), (-0.8913, 0.09309, 0.2389), (-0.614, -0.449, 0.2156), (-0.4915, 0.7165, 0.01966), (-0.6155, 0.09309, 0.3255), (-0.4184, -0.8417, -0.03738), (-0.2854, 0.9775, 0.01068), (-0.443, 0.09309, 0.3164), (-0.1015, -0.4327, 0.1583), (-0.01244, 0.6152, 0.019), (-0.0636, 0.09309, 0.2982), (0.1104, -0.9063, -0.05383), (0.3342, 1.0, 0.0), (0.1448, 0.09309, 0.207), (-1.294, -0.002335, -0.3201), (-1.015, -1.002, -0.2153), (0.4687, -0.7858, -0.1743), (0.7465, -0.4829, -0.287), (0.994, -0.07395, -0.4237), (0.7268, 0.3481, -0.3317), (-0.7386, 1.094, -0.1592), (-1.003, 0.9977, -0.1743), (-0.8939, 0.09076, 0.06466), (-0.7933, -0.8331, -0.2099), (-0.4209, -0.8441, -0.2116), (-0.2042, -0.8941, -0.2056), (0.1079, -0.9086, -0.2281), (0.4795, 0.7942, -0.1743), (-0.01497, 0.6129, -0.1553), (-0.09365, 1.002, -0.1679), (-0.4941, 0.7141, -0.1546), (0.3481, 0.09076, -0.02194), (-0.06613, 0.09076, 0.1239), (-0.2729, 0.09076, 0.1558), (-0.6181, 0.09076, 0.1513), (-0.6165, -0.4513, 0.04132), (-0.2879, 0.9752, -0.1636), (-0.4455, 0.09076, 0.1421), (-0.104, -0.4351, -0.0159), (0.3317, 0.9977, -0.1743), (0.1422, 0.09076, 0.03275)], [], [(12, 9, 3, 5), (8, 12, 5, 1), (0, 4, 14, 6), (18, 20, 13, 7), (24, 26, 12, 8), (4, 2, 11, 14), (20, 19, 10, 13), (26, 25, 9, 12), (14, 11, 16, 17), (6, 14, 17, 15), (17, 16, 19, 20), (15, 17, 20, 18), (13, 10, 22, 23), (7, 13, 23, 21), (23, 22, 25, 26), (21, 23, 26, 24), (44, 31, 32, 40), (29, 30, 31, 44), (28, 36, 35, 27), (37, 38, 46, 50), (39, 29, 44, 53), (27, 35, 33, 34), (50, 46, 42, 49), (53, 44, 40, 52), (35, 47, 43, 33), (36, 48, 47, 35), (47, 50, 49, 43), (48, 37, 50, 47), (46, 45, 41, 42), (38, 51, 45, 46), (45, 53, 52, 41), (51, 39, 53, 45), (6, 15, 48, 36), (21, 24, 39, 51), (4, 0, 28, 27), (18, 7, 38, 37), (19, 16, 43, 49), (9, 25, 52, 40), (8, 1, 30, 29), (24, 8, 29, 39), (5, 3, 32, 31), (7, 21, 51, 38), (3, 9, 40, 32), (11, 2, 34, 33), (25, 22, 41, 52), (22, 10, 42, 41), (2, 4, 27, 34), (16, 11, 33, 43), (15, 18, 37, 48), (1, 5, 31, 30), (10, 19, 49, 42), (0, 6, 36, 28)])
_uv = me_plane_004.uv_layers.new(name='UVMap')
_uv.uv.foreach_set('vector', [0.75, 0.5, 0.75, 1.0, 1.0, 1.0, 1.0, 0.5, 0.75, 0.0, 0.75, 0.5, 1.0, 0.5, 1.0, 0.0, 0.0, 0.0, 0.0, 0.5, 0.25, 0.5, 0.25, 0.0, 0.4305, 0.0, 0.4305, 0.5, 0.5, 0.5, 0.5, 0.0, 0.6671, 0.0, 0.6671, 0.5, 0.75, 0.5, 0.75, 0.0, 0.0, 0.5, 0.0, 1.0, 0.25, 1.0, 0.25, 0.5, 0.4305, 0.5, 0.4305, 1.0, 0.5, 1.0, 0.5, 0.5, 0.6671, 0.5, 0.6671, 1.0, 0.75, 1.0, 0.75, 0.5, 0.25, 0.5, 0.25, 1.0, 0.361, 1.0, 0.361, 0.5, 0.25, 0.0, 0.25, 0.5, 0.361, 0.5, 0.361, 0.0, 0.361, 0.5, 0.361, 1.0, 0.4305, 1.0, 0.4305, 0.5, 0.361, 0.0, 0.361, 0.5, 0.4305, 0.5, 0.4305, 0.0, 0.5, 0.5, 0.5, 1.0, 0.5842, 1.0, 0.5842, 0.5, 0.5, 0.0, 0.5, 0.5, 0.5842, 0.5, 0.5842, 0.0, 0.5842, 0.5, 0.5842, 1.0, 0.6671, 1.0, 0.6671, 0.5, 0.5842, 0.0, 0.5842, 0.5, 0.6671, 0.5, 0.6671, 0.0, 0.75, 0.5, 1.0, 0.5, 1.0, 1.0, 0.75, 1.0, 0.75, 0.0, 1.0, 0.0, 1.0, 0.5, 0.75, 0.5, 0.0, 0.0, 0.25, 0.0, 0.25, 0.5, 0.0, 0.5, 0.4305, 0.0, 0.5, 0.0, 0.5, 0.5, 0.4305, 0.5, 0.6671, 0.0, 0.75, 0.0, 0.75, 0.5, 0.6671, 0.5, 0.0, 0.5, 0.25, 0.5, 0.25, 1.0, 0.0, 1.0, 0.4305, 0.5, 0.5, 0.5, 0.5, 1.0, 0.4305, 1.0, 0.6671, 0.5, 0.75, 0.5, 0.75, 1.0, 0.6671, 1.0, 0.25, 0.5, 0.361, 0.5, 0.361, 1.0, 0.25, 1.0, 0.25, 0.0, 0.361, 0.0, 0.361, 0.5, 0.25, 0.5, 0.361, 0.5, 0.4305, 0.5, 0.4305, 1.0, 0.361, 1.0, 0.361, 0.0, 0.4305, 0.0, 0.4305, 0.5, 0.361, 0.5, 0.5, 0.5, 0.5842, 0.5, 0.5842, 1.0, 0.5, 1.0, 0.5, 0.0, 0.5842, 0.0, 0.5842, 0.5, 0.5, 0.5, 0.5842, 0.5, 0.6671, 0.5, 0.6671, 1.0, 0.5842, 1.0, 0.5842, 0.0, 0.6671, 0.0, 0.6671, 0.5, 0.5842, 0.5, 0.25, 0.0, 0.361, 0.0, 0.361, 0.0, 0.25, 0.0, 0.5842, 0.0, 0.6671, 0.0, 0.6671, 0.0, 0.5842, 0.0, 0.0, 0.5, 0.0, 0.0, 0.0, 0.0, 0.0, 0.5, 0.4305, 0.0, 0.5, 0.0, 0.5, 0.0, 0.4305, 0.0, 0.4305, 1.0, 0.361, 1.0, 0.361, 1.0, 0.4305, 1.0, 0.75, 1.0, 0.6671, 1.0, 0.6671, 1.0, 0.75, 1.0, 0.75, 0.0, 1.0, 0.0, 1.0, 0.0, 0.75, 0.0, 0.6671, 0.0, 0.75, 0.0, 0.75, 0.0, 0.6671, 0.0, 1.0, 0.5, 1.0, 1.0, 1.0, 1.0, 1.0, 0.5, 0.5, 0.0, 0.5842, 0.0, 0.5842, 0.0, 0.5, 0.0, 1.0, 1.0, 0.75, 1.0, 0.75, 1.0, 1.0, 1.0, 0.25, 1.0, 0.0, 1.0, 0.0, 1.0, 0.25, 1.0, 0.6671, 1.0, 0.5842, 1.0, 0.5842, 1.0, 0.6671, 1.0, 0.5842, 1.0, 0.5, 1.0, 0.5, 1.0, 0.5842, 1.0, 0.0, 1.0, 0.0, 0.5, 0.0, 0.5, 0.0, 1.0, 0.361, 1.0, 0.25, 1.0, 0.25, 1.0, 0.361, 1.0, 0.361, 0.0, 0.4305, 0.0, 0.4305, 0.0, 0.361, 0.0, 1.0, 0.0, 1.0, 0.5, 1.0, 0.5, 1.0, 0.0, 0.5, 1.0, 0.4305, 1.0, 0.4305, 1.0, 0.5, 1.0, 0.0, 0.0, 0.25, 0.0, 0.25, 0.0, 0.0, 0.0])
me_plane_004.materials.append(mat_material_011)
me_plane_004.update()
me_plane_005 = bpy.data.meshes.new('Plane.005')
me_plane_005.from_pydata([(-1.012, -1.0, -0.04102), (0.749, -0.4806, -0.1127), (-1.0, 1.0, 0.0), (0.7293, 0.3504, -0.1574), (-1.291, -3.886e-06, -0.1458), (0.9965, -0.07162, -0.2495), (-0.7908, -0.8308, -0.03568), (-0.2017, -0.8917, -0.0313), (0.4712, -0.7834, 0.0), (0.482, 0.7965, 0.0), (-0.09112, 1.005, 0.006343), (-0.736, 1.097, 0.01506), (0.3506, 0.09309, 0.1523), (-0.2704, 0.09309, 0.3301), (-0.8913, 0.09309, 0.2389), (-0.614, -0.449, 0.2156), (-0.4915, 0.7165, 0.01966), (-0.6155, 0.09309, 0.3255), (-0.4184, -0.8417, -0.03738), (-0.2854, 0.9775, 0.01068), (-0.443, 0.09309, 0.3164), (-0.1015, -0.4327, 0.1583), (-0.01244, 0.6152, 0.019), (-0.0636, 0.09309, 0.2982), (0.1104, -0.9063, -0.05383), (0.3342, 1.0, 0.0), (0.1448, 0.09309, 0.207), (-1.294, -0.002765, -0.3522), (-1.015, -1.003, -0.2474), (0.4682, -0.7862, -0.2064), (0.746, -0.4833, -0.3191), (0.9935, -0.07438, -0.4559), (0.7263, 0.3477, -0.3638), (-0.739, 1.094, -0.1913), (-1.003, 0.9972, -0.2064), (-0.8943, 0.09033, 0.03253), (-0.7938, -0.8336, -0.2421), (-0.4214, -0.8445, -0.2438), (-0.2047, -0.8945, -0.2377), (0.1074, -0.909, -0.2602), (0.479, 0.7938, -0.2064), (-0.01543, 0.6125, -0.1874), (-0.09412, 1.002, -0.2), (-0.4945, 0.7137, -0.1867), (0.3476, 0.09033, -0.05406), (-0.0666, 0.09033, 0.09178), (-0.2734, 0.09033, 0.1237), (-0.6185, 0.09033, 0.1191), (-0.617, -0.4518, 0.009191), (-0.2884, 0.9747, -0.1957), (-0.4459, 0.09033, 0.11), (-0.1045, -0.4355, -0.04803), (0.3312, 0.9972, -0.2064), (0.1418, 0.09033, 0.0006281)], [], [(12, 9, 3, 5), (8, 12, 5, 1), (0, 4, 14, 6), (18, 20, 13, 7), (24, 26, 12, 8), (4, 2, 11, 14), (20, 19, 10, 13), (26, 25, 9, 12), (14, 11, 16, 17), (6, 14, 17, 15), (17, 16, 19, 20), (15, 17, 20, 18), (13, 10, 22, 23), (7, 13, 23, 21), (23, 22, 25, 26), (21, 23, 26, 24), (44, 31, 32, 40), (29, 30, 31, 44), (28, 36, 35, 27), (37, 38, 46, 50), (39, 29, 44, 53), (27, 35, 33, 34), (50, 46, 42, 49), (53, 44, 40, 52), (35, 47, 43, 33), (36, 48, 47, 35), (47, 50, 49, 43), (48, 37, 50, 47), (46, 45, 41, 42), (38, 51, 45, 46), (45, 53, 52, 41), (51, 39, 53, 45), (10, 19, 49, 42), (0, 6, 36, 28), (6, 15, 48, 36), (21, 24, 39, 51), (4, 0, 28, 27), (18, 7, 38, 37), (19, 16, 43, 49), (9, 25, 52, 40), (8, 1, 30, 29), (24, 8, 29, 39), (5, 3, 32, 31), (7, 21, 51, 38), (3, 9, 40, 32), (11, 2, 34, 33), (25, 22, 41, 52), (22, 10, 42, 41), (2, 4, 27, 34), (16, 11, 33, 43), (15, 18, 37, 48), (1, 5, 31, 30)])
_uv = me_plane_005.uv_layers.new(name='UVMap')
_uv.uv.foreach_set('vector', [0.75, 0.5, 0.75, 1.0, 1.0, 1.0, 1.0, 0.5, 0.75, 0.0, 0.75, 0.5, 1.0, 0.5, 1.0, 0.0, 0.0, 0.0, 0.0, 0.5, 0.25, 0.5, 0.25, 0.0, 0.4305, 0.0, 0.4305, 0.5, 0.5, 0.5, 0.5, 0.0, 0.6671, 0.0, 0.6671, 0.5, 0.75, 0.5, 0.75, 0.0, 0.0, 0.5, 0.0, 1.0, 0.25, 1.0, 0.25, 0.5, 0.4305, 0.5, 0.4305, 1.0, 0.5, 1.0, 0.5, 0.5, 0.6671, 0.5, 0.6671, 1.0, 0.75, 1.0, 0.75, 0.5, 0.25, 0.5, 0.25, 1.0, 0.361, 1.0, 0.361, 0.5, 0.25, 0.0, 0.25, 0.5, 0.361, 0.5, 0.361, 0.0, 0.361, 0.5, 0.361, 1.0, 0.4305, 1.0, 0.4305, 0.5, 0.361, 0.0, 0.361, 0.5, 0.4305, 0.5, 0.4305, 0.0, 0.5, 0.5, 0.5, 1.0, 0.5842, 1.0, 0.5842, 0.5, 0.5, 0.0, 0.5, 0.5, 0.5842, 0.5, 0.5842, 0.0, 0.5842, 0.5, 0.5842, 1.0, 0.6671, 1.0, 0.6671, 0.5, 0.5842, 0.0, 0.5842, 0.5, 0.6671, 0.5, 0.6671, 0.0, 0.75, 0.5, 1.0, 0.5, 1.0, 1.0, 0.75, 1.0, 0.75, 0.0, 1.0, 0.0, 1.0, 0.5, 0.75, 0.5, 0.0, 0.0, 0.25, 0.0, 0.25, 0.5, 0.0, 0.5, 0.4305, 0.0, 0.5, 0.0, 0.5, 0.5, 0.4305, 0.5, 0.6671, 0.0, 0.75, 0.0, 0.75, 0.5, 0.6671, 0.5, 0.0, 0.5, 0.25, 0.5, 0.25, 1.0, 0.0, 1.0, 0.4305, 0.5, 0.5, 0.5, 0.5, 1.0, 0.4305, 1.0, 0.6671, 0.5, 0.75, 0.5, 0.75, 1.0, 0.6671, 1.0, 0.25, 0.5, 0.361, 0.5, 0.361, 1.0, 0.25, 1.0, 0.25, 0.0, 0.361, 0.0, 0.361, 0.5, 0.25, 0.5, 0.361, 0.5, 0.4305, 0.5, 0.4305, 1.0, 0.361, 1.0, 0.361, 0.0, 0.4305, 0.0, 0.4305, 0.5, 0.361, 0.5, 0.5, 0.5, 0.5842, 0.5, 0.5842, 1.0, 0.5, 1.0, 0.5, 0.0, 0.5842, 0.0, 0.5842, 0.5, 0.5, 0.5, 0.5842, 0.5, 0.6671, 0.5, 0.6671, 1.0, 0.5842, 1.0, 0.5842, 0.0, 0.6671, 0.0, 0.6671, 0.5, 0.5842, 0.5, 0.5, 1.0, 0.4305, 1.0, 0.4305, 1.0, 0.5, 1.0, 0.0, 0.0, 0.25, 0.0, 0.25, 0.0, 0.0, 0.0, 0.25, 0.0, 0.361, 0.0, 0.361, 0.0, 0.25, 0.0, 0.5842, 0.0, 0.6671, 0.0, 0.6671, 0.0, 0.5842, 0.0, 0.0, 0.5, 0.0, 0.0, 0.0, 0.0, 0.0, 0.5, 0.4305, 0.0, 0.5, 0.0, 0.5, 0.0, 0.4305, 0.0, 0.4305, 1.0, 0.361, 1.0, 0.361, 1.0, 0.4305, 1.0, 0.75, 1.0, 0.6671, 1.0, 0.6671, 1.0, 0.75, 1.0, 0.75, 0.0, 1.0, 0.0, 1.0, 0.0, 0.75, 0.0, 0.6671, 0.0, 0.75, 0.0, 0.75, 0.0, 0.6671, 0.0, 1.0, 0.5, 1.0, 1.0, 1.0, 1.0, 1.0, 0.5, 0.5, 0.0, 0.5842, 0.0, 0.5842, 0.0, 0.5, 0.0, 1.0, 1.0, 0.75, 1.0, 0.75, 1.0, 1.0, 1.0, 0.25, 1.0, 0.0, 1.0, 0.0, 1.0, 0.25, 1.0, 0.6671, 1.0, 0.5842, 1.0, 0.5842, 1.0, 0.6671, 1.0, 0.5842, 1.0, 0.5, 1.0, 0.5, 1.0, 0.5842, 1.0, 0.0, 1.0, 0.0, 0.5, 0.0, 0.5, 0.0, 1.0, 0.361, 1.0, 0.25, 1.0, 0.25, 1.0, 0.361, 1.0, 0.361, 0.0, 0.4305, 0.0, 0.4305, 0.0, 0.361, 0.0, 1.0, 0.0, 1.0, 0.5, 1.0, 0.5, 1.0, 0.0])
me_plane_005.materials.append(mat_material_012)
me_plane_005.update()
me_plane_006 = bpy.data.meshes.new('Plane.006')
me_plane_006.from_pydata([(-1.012, -1.0, -0.04102), (0.749, -0.4806, -0.1127), (-1.0, 1.0, 0.0), (0.7293, 0.3504, -0.1574), (-1.291, -3.886e-06, -0.1458), (0.9965, -0.07162, -0.2495), (-0.7908, -0.8308, -0.03568), (-0.2017, -0.8917, -0.0313), (0.4712, -0.7834, 0.0), (0.482, 0.7965, 0.0), (-0.09112, 1.005, 0.006343), (-0.736, 1.097, 0.01506), (0.3506, 0.09309, 0.1523), (-0.2704, 0.09309, 0.3301), (-0.8913, 0.09309, 0.2389), (-0.614, -0.449, 0.2156), (-0.4915, 0.7165, 0.01966), (-0.6155, 0.09309, 0.3255), (-0.4184, -0.8417, -0.03738), (-0.2854, 0.9775, 0.01068), (-0.443, 0.09309, 0.3164), (-0.1015, -0.4327, 0.1583), (-0.01244, 0.6152, 0.019), (-0.0636, 0.09309, 0.2982), (0.1104, -0.9063, -0.05383), (0.3342, 1.0, 0.0), (0.1448, 0.09309, 0.207), (-1.297, -0.005124, -0.5285), (-1.018, -1.005, -0.4237), (0.4657, -0.7885, -0.3827), (0.7434, -0.4857, -0.4954), (0.9909, -0.07674, -0.6322), (0.7237, 0.3453, -0.5401), (-0.7416, 1.092, -0.3676), (-1.006, 0.9949, -0.3827), (-0.8969, 0.08797, -0.1438), (-0.7964, -0.8359, -0.4184), (-0.4239, -0.8469, -0.4201), (-0.2073, -0.8968, -0.414), (0.1049, -0.9114, -0.4365), (0.4765, 0.7914, -0.3827), (-0.01799, 0.6101, -0.3637), (-0.09668, 0.9997, -0.3763), (-0.4971, 0.7114, -0.363), (0.3451, 0.08797, -0.2304), (-0.06916, 0.08797, -0.08453), (-0.2759, 0.08797, -0.05263), (-0.6211, 0.08797, -0.05718), (-0.6195, -0.4541, -0.1671), (-0.2909, 0.9724, -0.372), (-0.4485, 0.08797, -0.0663), (-0.107, -0.4379, -0.2243), (0.3287, 0.9949, -0.3827), (0.1392, 0.08797, -0.1757)], [], [(12, 9, 3, 5), (8, 12, 5, 1), (0, 4, 14, 6), (18, 20, 13, 7), (24, 26, 12, 8), (4, 2, 11, 14), (20, 19, 10, 13), (26, 25, 9, 12), (14, 11, 16, 17), (6, 14, 17, 15), (17, 16, 19, 20), (15, 17, 20, 18), (13, 10, 22, 23), (7, 13, 23, 21), (23, 22, 25, 26), (21, 23, 26, 24), (44, 31, 32, 40), (29, 30, 31, 44), (28, 36, 35, 27), (37, 38, 46, 50), (39, 29, 44, 53), (27, 35, 33, 34), (50, 46, 42, 49), (53, 44, 40, 52), (35, 47, 43, 33), (36, 48, 47, 35), (47, 50, 49, 43), (48, 37, 50, 47), (46, 45, 41, 42), (38, 51, 45, 46), (45, 53, 52, 41), (51, 39, 53, 45), (16, 11, 33, 43), (15, 18, 37, 48), (1, 5, 31, 30), (10, 19, 49, 42), (0, 6, 36, 28), (6, 15, 48, 36), (21, 24, 39, 51), (4, 0, 28, 27), (18, 7, 38, 37), (19, 16, 43, 49), (9, 25, 52, 40), (8, 1, 30, 29), (24, 8, 29, 39), (5, 3, 32, 31), (7, 21, 51, 38), (3, 9, 40, 32), (11, 2, 34, 33), (25, 22, 41, 52), (22, 10, 42, 41), (2, 4, 27, 34)])
_uv = me_plane_006.uv_layers.new(name='UVMap')
_uv.uv.foreach_set('vector', [0.75, 0.5, 0.75, 1.0, 1.0, 1.0, 1.0, 0.5, 0.75, 0.0, 0.75, 0.5, 1.0, 0.5, 1.0, 0.0, 0.0, 0.0, 0.0, 0.5, 0.25, 0.5, 0.25, 0.0, 0.4305, 0.0, 0.4305, 0.5, 0.5, 0.5, 0.5, 0.0, 0.6671, 0.0, 0.6671, 0.5, 0.75, 0.5, 0.75, 0.0, 0.0, 0.5, 0.0, 1.0, 0.25, 1.0, 0.25, 0.5, 0.4305, 0.5, 0.4305, 1.0, 0.5, 1.0, 0.5, 0.5, 0.6671, 0.5, 0.6671, 1.0, 0.75, 1.0, 0.75, 0.5, 0.25, 0.5, 0.25, 1.0, 0.361, 1.0, 0.361, 0.5, 0.25, 0.0, 0.25, 0.5, 0.361, 0.5, 0.361, 0.0, 0.361, 0.5, 0.361, 1.0, 0.4305, 1.0, 0.4305, 0.5, 0.361, 0.0, 0.361, 0.5, 0.4305, 0.5, 0.4305, 0.0, 0.5, 0.5, 0.5, 1.0, 0.5842, 1.0, 0.5842, 0.5, 0.5, 0.0, 0.5, 0.5, 0.5842, 0.5, 0.5842, 0.0, 0.5842, 0.5, 0.5842, 1.0, 0.6671, 1.0, 0.6671, 0.5, 0.5842, 0.0, 0.5842, 0.5, 0.6671, 0.5, 0.6671, 0.0, 0.75, 0.5, 1.0, 0.5, 1.0, 1.0, 0.75, 1.0, 0.75, 0.0, 1.0, 0.0, 1.0, 0.5, 0.75, 0.5, 0.0, 0.0, 0.25, 0.0, 0.25, 0.5, 0.0, 0.5, 0.4305, 0.0, 0.5, 0.0, 0.5, 0.5, 0.4305, 0.5, 0.6671, 0.0, 0.75, 0.0, 0.75, 0.5, 0.6671, 0.5, 0.0, 0.5, 0.25, 0.5, 0.25, 1.0, 0.0, 1.0, 0.4305, 0.5, 0.5, 0.5, 0.5, 1.0, 0.4305, 1.0, 0.6671, 0.5, 0.75, 0.5, 0.75, 1.0, 0.6671, 1.0, 0.25, 0.5, 0.361, 0.5, 0.361, 1.0, 0.25, 1.0, 0.25, 0.0, 0.361, 0.0, 0.361, 0.5, 0.25, 0.5, 0.361, 0.5, 0.4305, 0.5, 0.4305, 1.0, 0.361, 1.0, 0.361, 0.0, 0.4305, 0.0, 0.4305, 0.5, 0.361, 0.5, 0.5, 0.5, 0.5842, 0.5, 0.5842, 1.0, 0.5, 1.0, 0.5, 0.0, 0.5842, 0.0, 0.5842, 0.5, 0.5, 0.5, 0.5842, 0.5, 0.6671, 0.5, 0.6671, 1.0, 0.5842, 1.0, 0.5842, 0.0, 0.6671, 0.0, 0.6671, 0.5, 0.5842, 0.5, 0.361, 1.0, 0.25, 1.0, 0.25, 1.0, 0.361, 1.0, 0.361, 0.0, 0.4305, 0.0, 0.4305, 0.0, 0.361, 0.0, 1.0, 0.0, 1.0, 0.5, 1.0, 0.5, 1.0, 0.0, 0.5, 1.0, 0.4305, 1.0, 0.4305, 1.0, 0.5, 1.0, 0.0, 0.0, 0.25, 0.0, 0.25, 0.0, 0.0, 0.0, 0.25, 0.0, 0.361, 0.0, 0.361, 0.0, 0.25, 0.0, 0.5842, 0.0, 0.6671, 0.0, 0.6671, 0.0, 0.5842, 0.0, 0.0, 0.5, 0.0, 0.0, 0.0, 0.0, 0.0, 0.5, 0.4305, 0.0, 0.5, 0.0, 0.5, 0.0, 0.4305, 0.0, 0.4305, 1.0, 0.361, 1.0, 0.361, 1.0, 0.4305, 1.0, 0.75, 1.0, 0.6671, 1.0, 0.6671, 1.0, 0.75, 1.0, 0.75, 0.0, 1.0, 0.0, 1.0, 0.0, 0.75, 0.0, 0.6671, 0.0, 0.75, 0.0, 0.75, 0.0, 0.6671, 0.0, 1.0, 0.5, 1.0, 1.0, 1.0, 1.0, 1.0, 0.5, 0.5, 0.0, 0.5842, 0.0, 0.5842, 0.0, 0.5, 0.0, 1.0, 1.0, 0.75, 1.0, 0.75, 1.0, 1.0, 1.0, 0.25, 1.0, 0.0, 1.0, 0.0, 1.0, 0.25, 1.0, 0.6671, 1.0, 0.5842, 1.0, 0.5842, 1.0, 0.6671, 1.0, 0.5842, 1.0, 0.5, 1.0, 0.5, 1.0, 0.5842, 1.0, 0.0, 1.0, 0.0, 0.5, 0.0, 0.5, 0.0, 1.0])
me_plane_006.materials.append(mat_material_013)
me_plane_006.update()
me_cube_005 = bpy.data.meshes.new('Cube.005')
me_cube_005.from_pydata([(-1.0, -7.303, -1.0), (-1.0, -7.303, 5.842), (-1.0, -5.303, -1.0), (-1.0, -5.303, 5.842), (1.0, -7.303, -1.0), (1.0, -7.303, 5.842), (1.0, -5.303, -1.0), (1.0, -5.303, 5.842)], [], [(0, 1, 3, 2), (2, 3, 7, 6), (6, 7, 5, 4), (4, 5, 1, 0), (2, 6, 4, 0), (7, 3, 1, 5)])
_uv = me_cube_005.uv_layers.new(name='UVMap')
_uv.uv.foreach_set('vector', [0.375, 0.0, 0.625, 0.0, 0.625, 0.25, 0.375, 0.25, 0.375, 0.25, 0.625, 0.25, 0.625, 0.5, 0.375, 0.5, 0.375, 0.5, 0.625, 0.5, 0.625, 0.75, 0.375, 0.75, 0.375, 0.75, 0.625, 0.75, 0.625, 1.0, 0.375, 1.0, 0.125, 0.5, 0.375, 0.5, 0.375, 0.75, 0.125, 0.75, 0.625, 0.5, 0.875, 0.5, 0.875, 0.75, 0.625, 0.75])
me_cube_005.materials.append(mat_material_015)
me_cube_005.update()
me_cube_006 = bpy.data.meshes.new('Cube.006')
me_cube_006.from_pydata([(-1.0, -1.0, -1.0), (-1.0, -1.0, 1.0), (-1.0, 1.0, -1.0), (-1.0, 1.0, 1.0), (1.0, -1.0, -1.0), (1.0, -1.0, 1.0), (1.0, 1.0, -1.0), (1.0, 1.0, 1.0)], [], [(0, 1, 3, 2), (2, 3, 7, 6), (6, 7, 5, 4), (4, 5, 1, 0), (2, 6, 4, 0), (7, 3, 1, 5)])
_uv = me_cube_006.uv_layers.new(name='UVMap')
_uv.uv.foreach_set('vector', [0.375, 0.0, 0.625, 0.0, 0.625, 0.25, 0.375, 0.25, 0.375, 0.25, 0.625, 0.25, 0.625, 0.5, 0.375, 0.5, 0.375, 0.5, 0.625, 0.5, 0.625, 0.75, 0.375, 0.75, 0.375, 0.75, 0.625, 0.75, 0.625, 1.0, 0.375, 1.0, 0.125, 0.5, 0.375, 0.5, 0.375, 0.75, 0.125, 0.75, 0.625, 0.5, 0.875, 0.5, 0.875, 0.75, 0.625, 0.75])
me_cube_006.materials.append(mat_material_016)
me_cube_006.update()
me_cube_007 = bpy.data.meshes.new('Cube.007')
me_cube_007.from_pydata([(-1.0, -1.0, -1.0), (-1.0, -1.0, 1.0), (-1.0, 1.0, -1.0), (-1.0, 1.0, 1.0), (1.0, -1.0, -1.0), (1.0, -1.0, 1.0), (1.0, 1.0, -1.0), (1.0, 1.0, 1.0)], [], [(0, 1, 3, 2), (2, 3, 7, 6), (6, 7, 5, 4), (4, 5, 1, 0), (2, 6, 4, 0), (7, 3, 1, 5)])
_uv = me_cube_007.uv_layers.new(name='UVMap')
_uv.uv.foreach_set('vector', [0.375, 0.0, 0.625, 0.0, 0.625, 0.25, 0.375, 0.25, 0.375, 0.25, 0.625, 0.25, 0.625, 0.5, 0.375, 0.5, 0.375, 0.5, 0.625, 0.5, 0.625, 0.75, 0.375, 0.75, 0.375, 0.75, 0.625, 0.75, 0.625, 1.0, 0.375, 1.0, 0.125, 0.5, 0.375, 0.5, 0.375, 0.75, 0.125, 0.75, 0.625, 0.5, 0.875, 0.5, 0.875, 0.75, 0.625, 0.75])
me_cube_007.materials.append(mat_material_019)
me_cube_007.update()
me_cube_008 = bpy.data.meshes.new('Cube.008')
me_cube_008.from_pydata([(-1.0, -1.0, -1.0), (-1.0, -1.0, 1.0), (-1.0, 1.0, -1.0), (-1.0, 1.0, 1.0), (1.0, -1.0, -1.0), (1.0, -1.0, 1.0), (1.0, 1.0, -1.0), (1.0, 1.0, 1.0)], [], [(0, 1, 3, 2), (2, 3, 7, 6), (6, 7, 5, 4), (4, 5, 1, 0), (2, 6, 4, 0), (7, 3, 1, 5)])
_uv = me_cube_008.uv_layers.new(name='UVMap')
_uv.uv.foreach_set('vector', [0.375, 0.0, 0.625, 0.0, 0.625, 0.25, 0.375, 0.25, 0.375, 0.25, 0.625, 0.25, 0.625, 0.5, 0.375, 0.5, 0.375, 0.5, 0.625, 0.5, 0.625, 0.75, 0.375, 0.75, 0.375, 0.75, 0.625, 0.75, 0.625, 1.0, 0.375, 1.0, 0.125, 0.5, 0.375, 0.5, 0.375, 0.75, 0.125, 0.75, 0.625, 0.5, 0.875, 0.5, 0.875, 0.75, 0.625, 0.75])
me_cube_008.materials.append(mat_material_017)
me_cube_008.update()
me_cube_009 = bpy.data.meshes.new('Cube.009')
me_cube_009.from_pydata([(-1.0, -1.0, -1.0), (-1.0, -1.0, 1.0), (-1.0, 1.0, -1.0), (-1.0, 1.0, 1.0), (1.0, -1.0, -1.0), (1.0, -1.0, 1.0), (1.0, 1.0, -1.0), (1.0, 1.0, 1.0)], [], [(0, 1, 3, 2), (2, 3, 7, 6), (6, 7, 5, 4), (4, 5, 1, 0), (2, 6, 4, 0), (7, 3, 1, 5)])
_uv = me_cube_009.uv_layers.new(name='UVMap')
_uv.uv.foreach_set('vector', [0.375, 0.0, 0.625, 0.0, 0.625, 0.25, 0.375, 0.25, 0.375, 0.25, 0.625, 0.25, 0.625, 0.5, 0.375, 0.5, 0.375, 0.5, 0.625, 0.5, 0.625, 0.75, 0.375, 0.75, 0.375, 0.75, 0.625, 0.75, 0.625, 1.0, 0.375, 1.0, 0.125, 0.5, 0.375, 0.5, 0.375, 0.75, 0.125, 0.75, 0.625, 0.5, 0.875, 0.5, 0.875, 0.75, 0.625, 0.75])
me_cube_009.materials.append(mat_material_018)
me_cube_009.update()
me_cube_010 = bpy.data.meshes.new('Cube.010')
me_cube_010.from_pydata([(-1.0, -1.0, -1.0), (-1.0, -1.0, 1.0), (-1.0, 1.0, -1.0), (-1.0, 1.0, 1.0), (1.0, -1.0, -1.0), (1.0, -1.0, 1.0), (1.0, 1.0, -1.0), (1.0, 1.0, 1.0)], [], [(0, 1, 3, 2), (2, 3, 7, 6), (6, 7, 5, 4), (4, 5, 1, 0), (2, 6, 4, 0), (7, 3, 1, 5)])
_uv = me_cube_010.uv_layers.new(name='UVMap')
_uv.uv.foreach_set('vector', [0.375, 0.0, 0.625, 0.0, 0.625, 0.25, 0.375, 0.25, 0.375, 0.25, 0.625, 0.25, 0.625, 0.5, 0.375, 0.5, 0.375, 0.5, 0.625, 0.5, 0.625, 0.75, 0.375, 0.75, 0.375, 0.75, 0.625, 0.75, 0.625, 1.0, 0.375, 1.0, 0.125, 0.5, 0.375, 0.5, 0.375, 0.75, 0.125, 0.75, 0.625, 0.5, 0.875, 0.5, 0.875, 0.75, 0.625, 0.75])
me_cube_010.materials.append(mat_material_020)
me_cube_010.update()

# ---- objects
ob_cube = bpy.data.objects.new('Cube', me_cube)
ob_cube_001 = bpy.data.objects.new('Cube.001', me_cube_001)
ob_cube_002 = bpy.data.objects.new('Cube.002', me_cube_002)
ob_cube_003 = bpy.data.objects.new('Cube.003', me_cube_003)
ob_plane = bpy.data.objects.new('Plane', me_plane)
ob_cube_004 = bpy.data.objects.new('Cube.004', me_cube_004)
ob_plane_001 = bpy.data.objects.new('Plane.001', me_plane_001)
ob_plane_002 = bpy.data.objects.new('Plane.002', me_plane_002)
ob_plane_003 = bpy.data.objects.new('Plane.003', me_plane_003)
ob_plane_004 = bpy.data.objects.new('Plane.004', me_plane_004)
ob_plane_005 = bpy.data.objects.new('Plane.005', me_plane_005)
ob_plane_006 = bpy.data.objects.new('Plane.006', me_plane_006)
ob_cube_005 = bpy.data.objects.new('Cube.005', me_cube_005)
ob_cube_006 = bpy.data.objects.new('Cube.006', me_cube_006)
ob_cube_007 = bpy.data.objects.new('Cube.007', me_cube_007)
ob_cube_008 = bpy.data.objects.new('Cube.008', me_cube_008)
ob_cube_009 = bpy.data.objects.new('Cube.009', me_cube_009)
ob_cube_010 = bpy.data.objects.new('Cube.010', me_cube_010)

# ---- transforms, parenting, visibility, modifiers, constraints
ob_cube.location = (0.0, 0.0, 0.0)
ob_cube.scale = (0.6623, 0.628, 1.0)
ob_cube.lock_rotations_4d = False
ob_cube.empty_display_type = 'ARROWS'
ob_cube.lineart.crease_threshold = 0.0
ob_cube_001.location = (0.0, -3.062, 1.937)
ob_cube_002.location = (0.0, 2.36, 1.937)
ob_cube_003.location = (-0.506, -0.7553, 2.717)
ob_cube_003.rotation_euler = (1.765, -0.4908, -0.147)
ob_plane.location = (1.014, -11.9, 7.787)
ob_plane.rotation_euler = (-0.3668, -0.1587, -2.137)
ob_plane.scale = (1.824, 1.0, 1.0)
ob_cube_004.location = (0.0, -13.47, 1.512)
ob_cube_004.scale = (0.3602, 0.3506, 1.0)
ob_plane_001.location = (-1.607, -13.25, 7.772)
ob_plane_001.rotation_euler = (0.03236, -0.1373, -0.03063)
ob_plane_001.scale = (1.824, 1.0, 1.0)
ob_plane_002.location = (1.635, -13.25, 7.772)
ob_plane_002.rotation_euler = (0.03236, -0.1373, 3.362)
ob_plane_002.scale = (1.824, 1.0, 1.0)
ob_plane_003.location = (0.0, -14.93, 8.144)
ob_plane_003.rotation_euler = (-0.01243, -0.03926, 1.68)
ob_plane_003.scale = (1.824, 1.0, 1.0)
ob_plane_004.location = (0.0, -14.93, 7.477)
ob_plane_004.rotation_euler = (-0.05152, -0.3768, 1.688)
ob_plane_004.scale = (1.824, 1.0, 1.0)
ob_plane_005.location = (0.0, -12.02, 7.438)
ob_plane_005.rotation_euler = (-0.05152, -0.3768, 5.105)
ob_plane_005.scale = (1.824, 1.0, 1.0)
ob_plane_006.location = (-1.216, -14.57, 7.532)
ob_plane_006.rotation_euler = (-0.05152, -0.3768, 0.8479)
ob_plane_006.scale = (1.316, 0.7219, 0.7219)
ob_cube_005.location = (0.01568, -22.8, -0.2347)
ob_cube_005.scale = (0.5754, 0.5846, 0.7496)
ob_cube_006.location = (0.01568, -26.48, 5.109)
ob_cube_006.scale = (1.492, 1.492, 1.492)
ob_cube_007.location = (0.01568, -27.83, 3.688)
ob_cube_007.scale = (1.875, 0.5844, 0.9592)
ob_cube_008.location = (0.01568, -24.65, 6.297)
ob_cube_008.scale = (0.9592, 0.9592, 0.9592)
ob_cube_009.location = (-1.673, -26.03, 4.304)
ob_cube_009.scale = (0.7859, 0.7859, 0.7859)
ob_cube_010.location = (1.986, -26.57, 5.271)
ob_cube_010.scale = (0.9015, 0.9015, 0.9015)

# ---- collection membership
col_collection.objects.link(ob_cube)
col_collection.objects.link(ob_cube_001)
col_collection.objects.link(ob_cube_002)
col_collection.objects.link(ob_cube_003)
col_palmeras.objects.link(ob_plane)
col_palmeras.objects.link(ob_cube_004)
col_palmeras.objects.link(ob_plane_001)
col_palmeras.objects.link(ob_plane_002)
col_palmeras.objects.link(ob_plane_003)
col_palmeras.objects.link(ob_plane_004)
col_palmeras.objects.link(ob_plane_005)
col_palmeras.objects.link(ob_plane_006)
col_palmeras.objects.link(ob_cube_005)
col_palmeras.objects.link(ob_cube_006)
col_palmeras.objects.link(ob_cube_007)
col_palmeras.objects.link(ob_cube_008)
col_palmeras.objects.link(ob_cube_009)
col_palmeras.objects.link(ob_cube_010)

# ---- scene / render settings (as saved in the file)
scene.frame_start = 1; scene.frame_end = 250; scene.frame_set(1)
scene.render.engine = 'BLENDER_EEVEE_NEXT'
scene.cycles.sampling_pattern = 'TABULATED_SOBOL'
bpy.context.view_layer.update()

# ---- added for rendering (the .blend has no active camera and no usable light): camera, sun
cam_auto = bpy.data.cameras.new('AutoCamera')
cam_auto.lens = 50.0
cam_auto.sensor_width = 36.0
cam_auto.clip_end = 1000.0
ob_auto_camera = bpy.data.objects.new('AutoCamera', cam_auto)
scene.collection.objects.link(ob_auto_camera)
ob_auto_camera.location = (30.7104, -49.8819, 28.3605)
ob_auto_camera.rotation_euler = (1.09748, -7.21219e-08, 0.694738)
scene.camera = ob_auto_camera
light_auto_sun = bpy.data.lights.new('AutoSun', 'SUN')
light_auto_sun.energy = 3.0
light_auto_sun.angle = 0.0523599
ob_auto_sun = bpy.data.objects.new('AutoSun', light_auto_sun)
scene.collection.objects.link(ob_auto_sun)
ob_auto_sun.rotation_euler = (0.872665, 0.174533, 0.523599)
bpy.context.view_layer.update()
